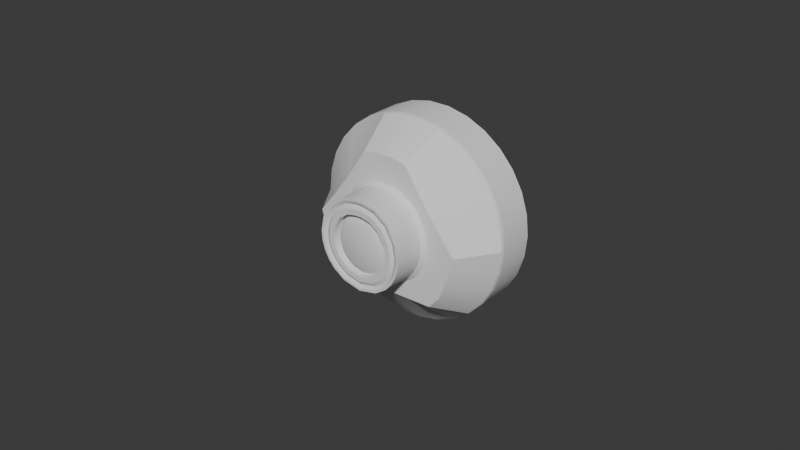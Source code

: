 # Source: vp6242_tool_camera.blend  (saved by Blender 4.0.36; exported with 4.5.12 LTS)
import bpy
from mathutils import Matrix  # noqa: F401  (used for matrix-valued properties, if any)

bpy.ops.wm.read_factory_settings(use_empty=True)
scene = bpy.context.scene
scene.name = 'Scene'

# ---- collections
col_collection = bpy.data.collections.new('Collection'); scene.collection.children.link(col_collection)

# ---- world
world_world = bpy.data.worlds.new('World'); scene.world = world_world
world_world.use_nodes = True; world_world.node_tree.nodes.clear()
_N = world_world.node_tree.nodes; _L = world_world.node_tree.links
n0 = _N.new('ShaderNodeOutputWorld'); n0.name = 'World Output'; n0.location = (300, 300)
n1 = _N.new('ShaderNodeBackground'); n1.name = 'Background'; n1.location = (10, 300)
n1.inputs[0].default_value = (0.05088, 0.05088, 0.05088, 1.0)
_L.new(n1.outputs[0], n0.inputs[0])
n0.is_active_output = True
world_world.color = (0.05088, 0.05088, 0.05088)
world_world.use_sun_shadow = False
world_world.sun_shadow_jitter_overblur = 0.0

# ---- meshes
me_vp6242_tool_camera = bpy.data.meshes.new('VP6242 Tool Camera')
me_vp6242_tool_camera.from_pydata([(1.326e-09, 7.248e-08, -1.803e-08), (-0.02969, 4.296e-07, 0.01322), (-0.02994, -0.0002692, 0.01333), (0.01004, 4.33e-07, 0.03091), (0.01013, -0.0002692, 0.03117), (0.01625, 4.329e-07, 0.02815), (0.01638, -0.0002692, 0.02838), (0.02175, -5.706e-07, -0.02415), (0.02193, -0.0002702, -0.02435), (0.01625, -5.717e-07, -0.02815), (0.01639, -0.0002702, -0.02838), (0.01004, -5.718e-07, -0.03091), (0.01013, -0.0002702, -0.03117), (-0.02651, -0.0002692, -0.01926), (-0.02629, 4.276e-07, -0.0191), (-0.03179, 4.28e-07, -0.006758), (-0.03205, -0.0002692, -0.006814), (-0.03179, 4.294e-07, 0.006757), (-0.03205, -0.0002692, 0.006814), (0.03277, -0.0002702, 2.169e-07), (0.0325, -5.689e-07, 2.15e-07), (0.02969, -5.693e-07, -0.01322), (0.02994, -0.0002702, -0.01333), (0.02651, -0.0002692, 0.01926), (0.02629, 4.326e-07, 0.0191), (0.02969, 4.324e-07, 0.01322), (0.02994, -0.0002692, 0.01333), (0.03179, 4.322e-07, 0.006757), (0.03205, -0.0002692, 0.006814), (-0.01004, 4.32e-07, 0.03091), (-0.01013, -0.0002692, 0.03117), (-0.02193, -0.0002692, 0.02435), (-0.02175, 4.309e-07, 0.02415), (-0.01625, 4.32e-07, 0.02815), (-0.01639, -0.0002692, 0.02838), (-0.003398, 4.321e-07, 0.03232), (-0.003426, -0.0002692, 0.03259), (0.003426, -0.0002692, 0.03259), (0.003397, 4.33e-07, 0.03232), (0.02175, 4.328e-07, 0.02415), (0.02193, -0.0002692, 0.02435), (-0.02629, 4.307e-07, 0.0191), (-0.02651, -0.0002692, 0.01926), (0.03205, -0.0002702, -0.006813), (0.03179, -5.691e-07, -0.006757), (0.02651, -0.0002702, -0.01926), (0.02629, -5.704e-07, -0.0191), (0.003426, -0.0002702, -0.03259), (0.003397, -5.718e-07, -0.03232), (-0.003397, -5.728e-07, -0.03232), (-0.003425, -0.0002702, -0.03259), (-0.01013, -0.0002702, -0.03117), (-0.01004, -5.727e-07, -0.03091), (-0.01625, 4.273e-07, -0.02815), (-0.01639, -0.0002692, -0.02838), (-0.02175, 4.274e-07, -0.02415), (-0.02193, -0.0002692, -0.02435), (-0.02994, -0.0002692, -0.01333), (-0.02969, 4.278e-07, -0.01322), (-0.0325, 4.292e-07, -7.964e-07), (-0.03277, -0.0002692, -8.029e-07), (-0.01397, -0.02493, 0.01385), (-0.002576, -0.02493, 0.0245), (0.002575, -0.02493, 0.0245), (0.01397, -0.02493, 0.01385), (-0.007614, -0.02493, 0.02343), (0.02464, -0.02493, 3.413e-07), (0.007613, -0.02493, 0.02343), (-0.02464, -0.02493, -4.254e-07), (-0.02325, -0.02493, -0.005123), (-0.01649, -0.02493, -0.01831), (-0.01993, -0.02493, -0.01448), (1.58e-07, -0.02493, -0.01862), (-0.02166, -0.02493, -0.01002), (0.02166, -0.02493, -0.01002), (0.01993, -0.02493, -0.01448), (0.02325, -0.02493, -0.005122), (0.01649, -0.02493, -0.01831), (-0.02994, -0.01202, 0.01333), (-0.02972, -0.01286, 0.01323), (0.01013, -0.01202, 0.03117), (0.01005, -0.01286, 0.03094), (0.01638, -0.01202, 0.02838), (0.01627, -0.01286, 0.02817), (0.02193, -0.01203, -0.02435), (0.02177, -0.01286, -0.02418), (0.01639, -0.01203, -0.02838), (0.01627, -0.01286, -0.02817), (0.01013, -0.01203, -0.03117), (0.01005, -0.01286, -0.03094), (-0.02632, -0.01286, -0.01912), (-0.02651, -0.01202, -0.01926), (-0.03205, -0.01202, -0.006814), (-0.03182, -0.01286, -0.006764), (-0.03205, -0.01202, 0.006814), (-0.03182, -0.01286, 0.006764), (0.03253, -0.01286, 2.211e-07), (0.03277, -0.01203, 2.173e-07), (0.02994, -0.01203, -0.01333), (0.02972, -0.01286, -0.01323), (0.02632, -0.01286, 0.01912), (0.02651, -0.01202, 0.01926), (0.02994, -0.01202, 0.01333), (0.02972, -0.01286, 0.01323), (0.03205, -0.01202, 0.006814), (0.03182, -0.01286, 0.006764), (-0.01013, -0.01202, 0.03117), (-0.01005, -0.01286, 0.03094), (-0.02177, -0.01286, 0.02418), (-0.02193, -0.01202, 0.02435), (-0.01639, -0.01202, 0.02838), (-0.01627, -0.01286, 0.02817), (-0.003426, -0.01202, 0.03259), (-0.003401, -0.01286, 0.03235), (0.003401, -0.01286, 0.03235), (0.003426, -0.01202, 0.03259), (0.02193, -0.01202, 0.02435), (0.02177, -0.01286, 0.02418), (-0.02651, -0.01202, 0.01926), (-0.02632, -0.01286, 0.01912), (0.03182, -0.01286, -0.006763), (0.03205, -0.01203, -0.006813), (0.02632, -0.01286, -0.01912), (0.02651, -0.01203, -0.01926), (0.003401, -0.01286, -0.03235), (0.003426, -0.01203, -0.03259), (-0.003425, -0.01203, -0.03259), (-0.0034, -0.01286, -0.03235), (-0.01005, -0.01286, -0.03094), (-0.01013, -0.01203, -0.03117), (-0.01639, -0.01202, -0.02838), (-0.01627, -0.01286, -0.02817), (-0.02193, -0.01202, -0.02435), (-0.02177, -0.01286, -0.02418), (-0.02972, -0.01286, -0.01323), (-0.02994, -0.01202, -0.01333), (-0.03277, -0.01202, -8.025e-07), (-0.03253, -0.01286, -7.913e-07), (-0.01934, -0.02493, 0.006708), (0.01934, -0.02493, 0.006708), (0.008243, -0.02493, -0.01846), (-0.008243, -0.02493, -0.01846), (-0.001604, -0.03614, 0.01463), (0.001604, -0.03614, 0.01463), (-0.005961, -0.03614, 0.0137), (0.005961, -0.03614, 0.0137), (-0.01433, -0.03614, 0.0007204), (-0.01408, -0.03614, -0.002366), (-0.009796, -0.03614, -0.01015), (-0.01179, -0.03614, -0.007838), (-0.01317, -0.03614, -0.005352), (0.01317, -0.03615, -0.005352), (0.01179, -0.03615, -0.007838), (0.01433, -0.03615, 0.0007208), (0.01408, -0.03615, -0.002366), (0.009796, -0.03615, -0.01015), (-0.01339, -0.03614, 0.005442), (-0.01039, -0.03614, 0.01066), (0.01339, -0.03614, 0.005442), (0.01039, -0.03614, 0.01066), (-0.006031, -0.03614, -0.01269), (5.929e-08, -0.03615, -0.01402), (0.006031, -0.03615, -0.01269), (-0.001186, -0.03614, 0.0108), (0.001185, -0.03614, 0.0108), (-0.004405, -0.03614, 0.01012), (0.004405, -0.03614, 0.01012), (-0.01059, -0.03614, 0.0005262), (-0.01041, -0.03614, -0.001755), (-0.007239, -0.03614, -0.007505), (-0.008712, -0.03614, -0.005798), (-0.00973, -0.03614, -0.003961), (0.00973, -0.03615, -0.003961), (0.008712, -0.03615, -0.005798), (0.01059, -0.03615, 0.0005265), (0.01041, -0.03615, -0.001754), (0.007238, -0.03615, -0.007505), (-0.009896, -0.03614, 0.004015), (-0.007679, -0.03614, 0.007871), (0.009896, -0.03614, 0.004015), (0.007679, -0.03614, 0.007871), (-0.004457, -0.03614, -0.009381), (5.664e-09, -0.03615, -0.01036), (0.004457, -0.03615, -0.009381), (-0.001395, -0.03547, 0.01271), (0.01225, -0.03547, -0.00206), (0.001395, -0.03547, 0.01271), (-0.01246, -0.03547, 0.0006233), (3.248e-08, -0.03547, -0.01219), (-0.01164, -0.03547, 0.004729), (0.005244, -0.03547, -0.01103), (0.008517, -0.03547, -0.008827), (-0.005183, -0.03547, 0.01191), (-0.009036, -0.03547, 0.009265), (-0.01025, -0.03547, -0.006818), (-0.008517, -0.03547, -0.008827), (-0.005244, -0.03547, -0.01103), (0.01246, -0.03547, 0.0006236), (0.01164, -0.03547, 0.004729), (0.01025, -0.03547, -0.006818), (0.01145, -0.03547, -0.004657), (0.009035, -0.03547, 0.009265), (0.005183, -0.03547, 0.01191), (-0.01225, -0.03547, -0.002061), (-0.01145, -0.03547, -0.004657), (-0.00127, -0.03614, 0.01158), (-0.00152, -0.03614, 0.01385), (0.001519, -0.03614, 0.01385), (0.00127, -0.03614, 0.01158), (-0.01134, -0.03614, 0.0005648), (-0.01359, -0.03614, 0.0006817), (-0.01269, -0.03614, 0.005157), (-0.0106, -0.03614, 0.004301), (0.01134, -0.03615, 0.0005652), (0.01359, -0.03615, 0.0006821), (0.01336, -0.03615, -0.002245), (0.01114, -0.03615, -0.001876), (-0.00472, -0.03614, 0.01084), (-0.005647, -0.03614, 0.01298), (0.008225, -0.03614, 0.008432), (0.009845, -0.03614, 0.0101), (0.01269, -0.03614, 0.005156), (0.0106, -0.03614, 0.004301), (0.01249, -0.03615, -0.005078), (0.01041, -0.03615, -0.004235), (0.005646, -0.03614, 0.01298), (0.004719, -0.03614, 0.01084), (1.607e-08, -0.03615, -0.01107), (4.889e-08, -0.03615, -0.01331), (-0.005726, -0.03614, -0.01204), (-0.004763, -0.03614, -0.01002), (0.009315, -0.03615, -0.006198), (0.01119, -0.03615, -0.007438), (0.009297, -0.03615, -0.009633), (0.007737, -0.03615, -0.008021), (-0.01114, -0.03614, -0.001876), (-0.01336, -0.03614, -0.002245), (0.004763, -0.03615, -0.01002), (0.005725, -0.03615, -0.01204), (-0.009846, -0.03614, 0.0101), (-0.008225, -0.03614, 0.008432), (-0.007737, -0.03614, -0.008021), (-0.009297, -0.03614, -0.009633), (-0.01119, -0.03614, -0.007438), (-0.009315, -0.03614, -0.006198), (-0.01249, -0.03614, -0.005078), (-0.01041, -0.03614, -0.004235), (-0.00107, -0.03614, 0.009744), (0.001069, -0.03614, 0.009744), (-0.003975, -0.03614, 0.009127), (0.003974, -0.03614, 0.009127), (-0.009555, -0.03614, 0.0004724), (-0.00939, -0.03614, -0.001586), (-0.006531, -0.03614, -0.006774), (-0.00786, -0.03614, -0.005234), (-0.008779, -0.03614, -0.003576), (0.008779, -0.03615, -0.003576), (0.00786, -0.03615, -0.005234), (0.009555, -0.03615, 0.0004727), (0.00939, -0.03615, -0.001585), (0.006531, -0.03615, -0.006774), (-0.008929, -0.03614, 0.00362), (-0.006928, -0.03614, 0.007099), (0.008928, -0.03614, 0.00362), (0.006928, -0.03614, 0.007099), (-0.004021, -0.03614, -0.008466), (-9.156e-09, -0.03615, -0.009353), (0.004021, -0.03615, -0.008466), (-0.00107, -0.03353, 0.009744), (0.001069, -0.03353, 0.009744), (-0.003975, -0.03353, 0.009127), (0.003974, -0.03353, 0.009127), (-0.009555, -0.03353, 0.0004724), (-0.00939, -0.03353, -0.001586), (-0.006531, -0.03353, -0.006774), (-0.00786, -0.03353, -0.005234), (-0.008779, -0.03353, -0.003576), (0.008779, -0.03353, -0.003576), (0.00786, -0.03353, -0.005234), (0.009555, -0.03353, 0.0004727), (0.00939, -0.03353, -0.001585), (0.006531, -0.03353, -0.006774), (-0.008929, -0.03353, 0.00362), (-0.006928, -0.03353, 0.007099), (0.008929, -0.03353, 0.00362), (0.006928, -0.03353, 0.007099), (-0.004021, -0.03353, -0.008466), (2.559e-08, -0.03353, -0.009353), (0.004021, -0.03353, -0.008466), (-0.0009557, -0.03459, 0.008703), (0.0009554, -0.03459, 0.008703), (-0.003551, -0.03459, 0.008152), (0.00355, -0.03459, 0.008152), (-0.008537, -0.03459, 0.0004195), (-0.008389, -0.03459, -0.001419), (-0.005835, -0.03459, -0.006054), (-0.007022, -0.03459, -0.004678), (-0.007843, -0.03459, -0.003198), (0.007843, -0.0346, -0.003198), (0.007022, -0.0346, -0.004678), (0.008537, -0.0346, 0.0004198), (0.008389, -0.0346, -0.001419), (0.005835, -0.0346, -0.006054), (-0.007977, -0.03459, 0.003232), (-0.00619, -0.03459, 0.00634), (0.007977, -0.03459, 0.003232), (0.00619, -0.03459, 0.00634), (-0.003593, -0.03459, -0.007566), (1.1e-08, -0.0346, -0.008358), (0.003592, -0.0346, -0.007566), (-0.0007414, -0.0355, 0.006746), (0.0007411, -0.0355, 0.006746), (-0.002755, -0.0355, 0.006318), (0.002754, -0.0355, 0.006319), (-0.006623, -0.0355, 0.0003201), (-0.006508, -0.0355, -0.001106), (-0.004526, -0.0355, -0.004702), (-0.005448, -0.0355, -0.003635), (-0.006084, -0.0355, -0.002486), (0.006084, -0.0355, -0.002486), (0.005447, -0.0355, -0.003634), (0.006622, -0.0355, 0.0003203), (0.006507, -0.0355, -0.001106), (0.004526, -0.0355, -0.004702), (-0.006188, -0.0355, 0.002502), (-0.004802, -0.0355, 0.004913), (0.006188, -0.0355, 0.002502), (0.004802, -0.0355, 0.004913), (-0.002787, -0.0355, -0.005875), (-1.638e-08, -0.0355, -0.006489), (0.002787, -0.0355, -0.005875), (-1.113e-07, -0.0355, -2.368e-05), (-0.001732, -0.02493, 0.01592), (-0.001604, -0.02619, 0.01463), (0.001604, -0.02619, 0.01463), (0.001731, -0.02493, 0.01592), (-0.006178, -0.02493, 0.01498), (-0.005961, -0.02619, 0.0137), (0.005961, -0.02619, 0.0137), (0.006178, -0.02493, 0.01498), (-0.01433, -0.02619, 0.0007202), (-0.0156, -0.02493, 0.0006317), (-0.01531, -0.02493, -0.002736), (-0.01408, -0.02619, -0.002366), (-0.01063, -0.02493, -0.01117), (-0.009796, -0.02619, -0.01015), (-0.01179, -0.02619, -0.007838), (-0.0128, -0.02493, -0.008665), (-0.01317, -0.02619, -0.005353), (-0.01431, -0.02493, -0.005978), (0.01431, -0.02493, -0.005978), (0.01317, -0.0262, -0.005352), (0.01179, -0.0262, -0.007838), (0.0128, -0.02493, -0.008665), (0.0156, -0.02493, 0.0006322), (0.01433, -0.0262, 0.0007207), (0.01408, -0.0262, -0.002366), (0.01531, -0.02493, -0.002736), (0.009796, -0.0262, -0.01015), (0.01063, -0.02493, -0.01117), (-0.0146, -0.02493, 0.005699), (-0.01339, -0.02619, 0.005442), (-0.01039, -0.02619, 0.01066), (-0.01129, -0.02493, 0.01146), (0.0146, -0.02493, 0.005699), (0.01339, -0.0262, 0.005442), (0.01039, -0.02619, 0.01066), (0.01129, -0.02493, 0.01147), (-0.006031, -0.0262, -0.01269), (-0.006511, -0.02493, -0.01394), (1.914e-07, -0.02493, -0.01537), (1.887e-07, -0.0262, -0.01402), (0.006511, -0.02493, -0.01394), (0.006032, -0.0262, -0.01269)], [], [(19, 28, 104, 97), (100, 117, 64), (81, 114, 63, 67), (90, 133, 70, 71), (111, 108, 61), (96, 105, 139, 66), (117, 83, 64), (107, 111, 61, 65), (27, 20, 0), (120, 96, 66, 76), (141, 131, 128, 72), (41, 32, 0), (31, 42, 118, 109), (103, 100, 64), (39, 24, 0), (128, 127, 72), (124, 89, 72), (23, 40, 116, 101), (13, 56, 132, 91), (83, 81, 67, 64), (108, 119, 61), (134, 90, 71, 73), (85, 122, 75, 77), (55, 14, 0), (99, 120, 76, 74), (59, 17, 0), (7, 9, 0), (127, 124, 72), (48, 49, 0), (38, 3, 0), (32, 33, 0), (44, 21, 0), (113, 107, 65, 62), (35, 38, 0), (46, 7, 0), (59, 0, 15), (24, 25, 0), (52, 53, 0), (58, 0, 14), (1, 41, 0), (52, 0, 49), (29, 35, 0), (11, 48, 0), (5, 39, 0), (93, 134, 73, 69), (20, 44, 0), (21, 46, 0), (17, 1, 0), (9, 11, 0), (33, 29, 0), (15, 0, 58), (3, 5, 0), (55, 0, 53), (25, 27, 0), (54, 130, 132, 56), (42, 31, 32, 41), (36, 37, 38, 35), (40, 23, 24, 39), (2, 42, 41, 1), (30, 36, 35, 29), (6, 40, 39, 5), (28, 19, 20, 27), (18, 2, 1, 17), (34, 30, 29, 33), (4, 6, 5, 3), (26, 28, 27, 25), (60, 18, 17, 59), (31, 34, 33, 32), (37, 4, 3, 38), (23, 26, 25, 24), (59, 15, 16, 60), (56, 13, 14, 55), (52, 49, 50, 51), (12, 47, 48, 11), (58, 14, 13, 57), (22, 45, 46, 21), (10, 12, 11, 9), (15, 58, 57, 16), (55, 53, 54, 56), (19, 43, 44, 20), (8, 10, 9, 7), (47, 50, 49, 48), (43, 22, 21, 44), (45, 8, 7, 46), (51, 54, 53, 52), (139, 105, 103, 64), (28, 26, 102, 104), (122, 99, 74, 75), (18, 60, 136, 94), (10, 8, 84, 86), (114, 113, 62, 63), (50, 47, 125, 126), (4, 37, 115, 80), (34, 31, 109, 110), (22, 43, 121, 98), (333, 337, 144, 142), (37, 36, 112, 115), (8, 45, 123, 84), (16, 92, 136, 60), (26, 23, 101, 102), (54, 51, 129, 130), (13, 91, 135, 57), (42, 2, 78, 118), (50, 126, 129, 51), (36, 30, 106, 112), (47, 12, 88, 125), (40, 6, 82, 116), (137, 93, 69, 68), (43, 19, 97, 121), (45, 22, 98, 123), (2, 18, 94, 78), (12, 10, 86, 88), (30, 34, 110, 106), (57, 135, 92, 16), (6, 4, 80, 82), (119, 108, 109, 118), (113, 114, 115, 112), (117, 100, 101, 116), (79, 119, 118, 78), (107, 113, 112, 106), (83, 117, 116, 82), (105, 96, 97, 104), (95, 79, 78, 94), (111, 107, 106, 110), (81, 83, 82, 80), (103, 105, 104, 102), (137, 95, 94, 136), (108, 111, 110, 109), (114, 81, 80, 115), (100, 103, 102, 101), (136, 92, 93, 137), (133, 90, 91, 132), (129, 126, 127, 128), (89, 124, 125, 88), (135, 91, 90, 134), (99, 122, 123, 98), (87, 89, 88, 86), (92, 135, 134, 93), (132, 130, 131, 133), (96, 120, 121, 97), (85, 87, 86, 84), (124, 127, 126, 125), (120, 99, 98, 121), (122, 85, 84, 123), (128, 131, 130, 129), (119, 79, 61), (95, 138, 61, 79), (138, 95, 137, 68), (131, 141, 70, 133), (87, 85, 77, 140), (140, 72, 89, 87), (373, 358, 155, 162), (351, 356, 154, 151), (338, 334, 143, 145), (366, 338, 145, 159), (346, 345, 148, 149), (68, 69, 342, 341), (355, 365, 158, 153), (337, 362, 157, 144), (368, 371, 161, 160), (358, 352, 152, 155), (362, 361, 156, 157), (76, 66, 354, 357), (356, 355, 153, 154), (361, 340, 146, 156), (348, 346, 149, 150), (365, 366, 159, 158), (340, 343, 147, 146), (345, 368, 160, 148), (371, 373, 162, 161), (352, 351, 151, 152), (142, 144, 218, 206), (62, 65, 336, 332), (139, 64, 367, 364), (74, 76, 357, 350), (67, 63, 335, 339), (141, 72, 370, 369), (77, 75, 353, 359), (138, 68, 341, 360), (72, 140, 372, 370), (61, 138, 360, 363), (71, 70, 344, 347), (140, 77, 359, 372), (65, 61, 363, 336), (73, 71, 347, 349), (70, 141, 369, 344), (66, 139, 364, 354), (75, 74, 350, 353), (64, 67, 339, 367), (69, 73, 349, 342), (63, 62, 332, 335), (343, 348, 150, 147), (163, 165, 249, 247), (146, 147, 236, 210), (153, 158, 221, 214), (143, 142, 206, 207), (159, 145, 225, 220), (217, 240, 178, 165), (209, 235, 168, 167), (161, 162, 238, 228), (155, 152, 232, 233), (156, 146, 210, 211), (160, 161, 228, 229), (213, 222, 179, 174), (149, 148, 242, 243), (235, 246, 171, 168), (144, 157, 239, 218), (205, 208, 186, 184), (234, 231, 173, 176), (154, 153, 214, 215), (227, 237, 183, 182), (158, 159, 220, 221), (147, 150, 245, 236), (244, 241, 169, 170), (152, 151, 223, 232), (231, 224, 172, 173), (151, 154, 215, 223), (241, 230, 181, 169), (246, 244, 170, 171), (219, 226, 166, 180), (237, 234, 176, 183), (150, 149, 243, 245), (240, 212, 177, 178), (148, 160, 229, 242), (157, 156, 211, 239), (162, 155, 233, 238), (230, 227, 182, 181), (226, 208, 164, 166), (224, 216, 175, 172), (222, 219, 180, 179), (145, 143, 207, 225), (216, 213, 174, 175), (212, 209, 167, 177), (208, 205, 163, 164), (204, 203, 236, 245), (202, 201, 220, 225), (200, 199, 232, 223), (198, 197, 214, 221), (196, 195, 242, 229), (194, 204, 245, 243), (193, 192, 218, 239), (191, 190, 238, 233), (195, 194, 243, 242), (189, 193, 239, 211), (190, 188, 228, 238), (203, 187, 210, 236), (199, 191, 233, 232), (188, 196, 229, 228), (186, 202, 225, 207), (185, 200, 223, 215), (201, 198, 221, 220), (192, 184, 206, 218), (197, 185, 215, 214), (187, 189, 211, 210), (184, 186, 207, 206), (205, 217, 165, 163), (209, 212, 189, 187), (213, 216, 185, 197), (217, 205, 184, 192), (219, 222, 198, 201), (216, 224, 200, 185), (208, 226, 202, 186), (227, 230, 196, 188), (231, 234, 191, 199), (235, 209, 187, 203), (237, 227, 188, 190), (212, 240, 193, 189), (241, 244, 194, 195), (234, 237, 190, 191), (240, 217, 192, 193), (244, 246, 204, 194), (230, 241, 195, 196), (222, 213, 197, 198), (224, 231, 199, 200), (226, 219, 201, 202), (246, 235, 203, 204), (266, 267, 288, 287), (179, 180, 264, 263), (172, 175, 259, 256), (166, 164, 248, 250), (181, 182, 266, 265), (176, 173, 257, 260), (167, 168, 252, 251), (182, 183, 267, 266), (178, 177, 261, 262), (170, 169, 253, 254), (183, 176, 260, 267), (165, 178, 262, 249), (171, 170, 254, 255), (169, 181, 265, 253), (174, 179, 263, 258), (173, 172, 256, 257), (180, 166, 250, 264), (168, 171, 255, 252), (164, 163, 247, 248), (177, 167, 251, 261), (175, 174, 258, 259), (279, 284, 305, 300), (262, 261, 282, 283), (254, 253, 274, 275), (267, 260, 281, 288), (249, 262, 283, 270), (255, 254, 275, 276), (253, 265, 286, 274), (258, 263, 284, 279), (257, 256, 277, 278), (264, 250, 271, 285), (252, 255, 276, 273), (248, 247, 268, 269), (261, 251, 272, 282), (259, 258, 279, 280), (247, 249, 270, 268), (263, 264, 285, 284), (256, 259, 280, 277), (250, 248, 269, 271), (265, 266, 287, 286), (260, 257, 278, 281), (251, 252, 273, 272), (301, 300, 321, 322), (278, 277, 298, 299), (285, 271, 292, 306), (273, 276, 297, 294), (269, 268, 289, 290), (282, 272, 293, 303), (280, 279, 300, 301), (268, 270, 291, 289), (284, 285, 306, 305), (277, 280, 301, 298), (271, 269, 290, 292), (286, 287, 308, 307), (281, 278, 299, 302), (272, 273, 294, 293), (287, 288, 309, 308), (283, 282, 303, 304), (275, 274, 295, 296), (288, 281, 302, 309), (270, 283, 304, 291), (276, 275, 296, 297), (274, 286, 307, 295), (314, 315, 331), (289, 291, 312, 310), (305, 306, 327, 326), (298, 301, 322, 319), (292, 290, 311, 313), (307, 308, 329, 328), (302, 299, 320, 323), (293, 294, 315, 314), (308, 309, 330, 329), (304, 303, 324, 325), (296, 295, 316, 317), (309, 302, 323, 330), (291, 304, 325, 312), (297, 296, 317, 318), (295, 307, 328, 316), (300, 305, 326, 321), (299, 298, 319, 320), (306, 292, 313, 327), (294, 297, 318, 315), (290, 289, 310, 311), (303, 293, 314, 324), (329, 330, 331), (325, 324, 331), (317, 316, 331), (330, 323, 331), (312, 325, 331), (318, 317, 331), (316, 328, 331), (321, 326, 331), (320, 319, 331), (327, 313, 331), (315, 318, 331), (311, 310, 331), (324, 314, 331), (322, 321, 331), (310, 312, 331), (326, 327, 331), (319, 322, 331), (313, 311, 331), (328, 329, 331), (323, 320, 331), (333, 334, 335, 332), (337, 333, 332, 336), (334, 338, 339, 335), (341, 342, 343, 340), (345, 346, 347, 344), (349, 347, 346, 348), (351, 352, 353, 350), (342, 349, 348, 343), (355, 356, 357, 354), (356, 351, 350, 357), (352, 358, 359, 353), (361, 362, 363, 360), (362, 337, 336, 363), (365, 355, 354, 364), (338, 366, 367, 339), (340, 361, 360, 341), (366, 365, 364, 367), (369, 370, 371, 368), (373, 371, 370, 372), (358, 373, 372, 359), (344, 369, 368, 345), (334, 333, 142, 143)])
me_vp6242_tool_camera.polygons.foreach_set('use_smooth', [True] * 402)
_k = set([(1, 17), (1, 41), (2, 18), (2, 42), (3, 5), (3, 38), (4, 6), (4, 37), (5, 39), (6, 40), (7, 9), (7, 46), (8, 10), (8, 45), (9, 11), (10, 12), (11, 48), (12, 47), (13, 56), (13, 57), (14, 55), (14, 58), (15, 58), (15, 59), (16, 57), (16, 60), (17, 59), (18, 60), (19, 28), (19, 43), (20, 27), (20, 44), (21, 44), (21, 46), (22, 43), (22, 45), (23, 26), (23, 40), (24, 25), (24, 39), (25, 27), (26, 28), (29, 33), (29, 35), (30, 34), (30, 36), (31, 34), (31, 42), (32, 33), (32, 41), (35, 38), (36, 37), (47, 50), (48, 49), (49, 52), (50, 51), (51, 54), (52, 53), (53, 55), (54, 56), (61, 65), (61, 138), (62, 63), (62, 65), (63, 67), (64, 67), (64, 139), (65, 107), (66, 76), (66, 96), (66, 139), (67, 81), (68, 69), (68, 137), (68, 138), (69, 73), (70, 71), (70, 133), (70, 141), (71, 73), (72, 140), (72, 141), (74, 75), (74, 76), (75, 77), (77, 85), (77, 140), (78, 94), (78, 118), (79, 95), (79, 119), (80, 82), (80, 115), (81, 83), (81, 114), (82, 116), (83, 117), (84, 86), (84, 123), (85, 87), (85, 122), (86, 88), (87, 89), (88, 125), (89, 124), (90, 133), (90, 134), (91, 132), (91, 135), (92, 135), (92, 136), (93, 134), (93, 137), (94, 136), (95, 137), (96, 105), (96, 120), (97, 104), (97, 121), (98, 121), (98, 123), (99, 120), (99, 122), (100, 103), (100, 117), (101, 102), (101, 116), (102, 104), (103, 105), (106, 110), (106, 112), (107, 111), (107, 113), (108, 111), (108, 119), (109, 110), (109, 118), (112, 115), (113, 114), (124, 127), (125, 126), (126, 129), (127, 128), (128, 131), (129, 130), (130, 132), (131, 133), (142, 143), (142, 144), (143, 145), (144, 157), (145, 159), (146, 147), (146, 156), (147, 150), (148, 149), (148, 160), (149, 150), (151, 152), (151, 154), (152, 155), (153, 154), (153, 158), (155, 162), (156, 157), (158, 159), (160, 161), (161, 162), (184, 186), (184, 192), (185, 197), (185, 200), (186, 202), (187, 189), (187, 203), (188, 190), (188, 196), (189, 193), (190, 191), (191, 199), (192, 193), (194, 195), (194, 204), (195, 196), (197, 198), (198, 201), (199, 200), (201, 202), (203, 204), (205, 208), (205, 217), (206, 207), (206, 218), (207, 225), (208, 226), (209, 212), (209, 235), (210, 211), (210, 236), (211, 239), (212, 240), (213, 216), (213, 222), (214, 215), (214, 221), (215, 223), (216, 224), (217, 240), (218, 239), (219, 222), (219, 226), (220, 221), (220, 225), (223, 232), (224, 231), (227, 230), (227, 237), (228, 229), (228, 238), (229, 242), (230, 241), (231, 234), (232, 233), (233, 238), (234, 237), (235, 246), (236, 245), (241, 244), (242, 243), (243, 245), (244, 246), (247, 248), (247, 249), (248, 250), (249, 262), (250, 264), (251, 252), (251, 261), (252, 255), (253, 254), (253, 265), (254, 255), (256, 257), (256, 259), (257, 260), (258, 259), (258, 263), (260, 267), (261, 262), (263, 264), (265, 266), (266, 267), (268, 269), (268, 270), (269, 271), (270, 283), (271, 285), (272, 273), (272, 282), (273, 276), (274, 275), (274, 286), (275, 276), (277, 278), (277, 280), (278, 281), (279, 280), (279, 284), (281, 288), (282, 283), (284, 285), (286, 287), (287, 288), (332, 335), (332, 336), (333, 334), (333, 337), (334, 338), (335, 339), (336, 363), (337, 362), (338, 366), (339, 367), (340, 343), (340, 361), (341, 342), (341, 360), (342, 349), (343, 348), (344, 347), (344, 369), (345, 346), (345, 368), (346, 348), (347, 349), (350, 353), (350, 357), (351, 352), (351, 356), (352, 358), (353, 359), (354, 357), (354, 364), (355, 356), (355, 365), (358, 373), (359, 372), (360, 363), (361, 362), (364, 367), (365, 366), (368, 371), (369, 370), (370, 372), (371, 373)])
me_vp6242_tool_camera.attributes.new('sharp_edge', 'BOOLEAN', 'EDGE').data.foreach_set('value', [ (min(e.vertices), max(e.vertices)) in _k for e in me_vp6242_tool_camera.edges])
me_vp6242_tool_camera.update()
me_vp6242_tool_camera.normals_split_custom_set([tuple(v) for v in zip(*[iter([1.0, 0.0, 4.927e-06, 0.9781, 0.0, 0.2079, 0.9781, 0.0, 0.2079, 1.0, 0.0, -4.932e-06, 0.5519, -0.7359, 0.3923, 0.4553, -0.73, 0.5097, 0.5587, -0.6955, 0.4518, 0.1743, -0.5453, 0.8199, 0.08751, -0.5474, 0.8323, 0.08751, -0.5474, 0.8323, 0.1743, -0.5453, 0.8199, -0.6863, -0.5576, -0.4671, -0.6229, -0.5453, -0.5609, -0.6229, -0.5453, -0.5609, -0.6877, -0.5578, -0.4647, -0.4925, -0.6659, 0.5603, -0.4553, -0.73, 0.5097, -0.5587, -0.6955, 0.4518, 0.7229, -0.611, 0.3227, 0.6763, -0.6584, 0.3303, 0.6554, -0.6778, 0.3331, 0.7229, -0.611, 0.3227, 0.4553, -0.73, 0.5097, 0.4925, -0.6659, 0.5603, 0.5587, -0.6955, 0.4518, -0.5517, -0.6163, 0.5619, -0.4925, -0.6659, 0.5603, -0.5587, -0.6955, 0.4518, -0.5517, -0.6163, 0.5619, 4.578e-06, 1.0, -7.477e-05, 1.973e-05, 1.0, -7.409e-05, 9.948e-06, 1.0, -1.383e-05, 0.7944, -0.5745, -0.1971, 0.8129, -0.5644, -0.1438, 0.8129, -0.5644, -0.1438, 0.7935, -0.5749, -0.1995, -0.1698, -0.6859, -0.7077, -0.187, -0.6656, -0.7225, -0.1363, -0.7378, -0.6612, -1.362e-05, -0.7401, -0.6725, 8.861e-06, 1.0, -6.557e-06, 7.31e-06, 1.0, -8.257e-06, 9.948e-06, 1.0, -1.383e-05, -0.6691, 4.543e-08, 0.7432, -0.809, 0.0, 0.5878, -0.809, 0.0, 0.5878, -0.6691, 4.543e-08, 0.7432, 0.6027, -0.7233, 0.3369, 0.5519, -0.7359, 0.3923, 0.5587, -0.6955, 0.4518, -7.402e-06, 1.0, -8.253e-06, -8.95e-06, 1.0, -6.534e-06, 9.948e-06, 1.0, -1.383e-05, -0.1363, -0.7378, -0.6612, -0.07236, -0.758, -0.6482, -1.362e-05, -0.7401, -0.6725, 0.07236, -0.758, -0.6482, 0.1363, -0.7378, -0.6612, -1.362e-05, -0.7401, -0.6725, 0.809, 0.0, 0.5878, 0.6691, 0.0, 0.7432, 0.6691, 0.0, 0.7432, 0.809, 0.0, 0.5878, -0.8091, 0.0, -0.5877, -0.6691, -4.542e-08, -0.7431, -0.6691, -4.542e-08, -0.7431, -0.8091, 0.0, -0.5877, 0.4925, -0.6659, 0.5603, 0.5517, -0.6163, 0.562, 0.5517, -0.6163, 0.562, 0.5587, -0.6955, 0.4518, -0.4553, -0.73, 0.5097, -0.5519, -0.7359, 0.3923, -0.5587, -0.6955, 0.4518, -0.7585, -0.574, -0.3086, -0.6863, -0.5576, -0.4671, -0.6877, -0.5578, -0.4647, -0.7585, -0.574, -0.3087, 0.6228, -0.5453, -0.561, 0.6862, -0.5576, -0.4671, 0.6877, -0.5578, -0.4647, 0.6228, -0.5453, -0.561, 7.324e-06, 1.0, 8.102e-06, 8.855e-06, 1.0, 6.401e-06, 9.948e-06, 1.0, -1.383e-05, 0.7585, -0.574, -0.3086, 0.7944, -0.5745, -0.1971, 0.7935, -0.5749, -0.1995, 0.7585, -0.574, -0.3086, 1.097e-05, 1.0, -1.023e-07, 1.073e-05, 1.0, -2.313e-06, 9.948e-06, 1.0, -1.383e-05, 1.317e-05, 1.0, -1.477e-05, 9.836e-06, 1.0, -1.721e-05, 9.948e-06, 1.0, -1.383e-05, -0.07236, -0.758, -0.6482, 0.07236, -0.758, -0.6482, -1.362e-05, -0.7401, -0.6725, 1.998e-06, 1.0, -1.972e-05, -2.141e-06, 1.0, -1.974e-05, 9.948e-06, 1.0, -1.383e-05, -1.227e-06, 1.0, -1.103e-05, -3.419e-06, 1.0, -1.055e-05, 9.948e-06, 1.0, -1.383e-05, 7.31e-06, 1.0, -8.257e-06, 5.456e-06, 1.0, -9.622e-06, 9.948e-06, 1.0, -1.383e-05, 1.93e-05, 1.0, -4.135e-06, 1.8e-05, 1.0, -8.122e-06, 9.948e-06, 1.0, -1.383e-05, -0.0875, -0.5474, 0.8323, -0.1743, -0.5453, 0.8199, -0.1743, -0.5453, 0.8199, -0.0875, -0.5474, 0.8323, 1.083e-06, 1.0, -1.101e-05, -1.227e-06, 1.0, -1.103e-05, 9.948e-06, 1.0, -1.383e-05, 1.595e-05, 1.0, -1.171e-05, 1.317e-05, 1.0, -1.477e-05, 9.948e-06, 1.0, -1.383e-05, 1.097e-05, 1.0, -1.023e-07, 9.948e-06, 1.0, -1.383e-05, 1.072e-05, 1.0, 2.175e-06, -8.95e-06, 1.0, -6.534e-06, -1.011e-05, 1.0, -4.531e-06, 9.948e-06, 1.0, -1.383e-05, 6.424e-05, 1.0, -4.175e-05, 6.955e-05, 1.0, -2.755e-05, 9.948e-06, 1.0, -1.383e-05, 9.999e-06, 1.0, 4.421e-06, 9.948e-06, 1.0, -1.383e-05, 8.855e-06, 1.0, 6.401e-06, 9.997e-06, 1.0, -4.559e-06, 8.861e-06, 1.0, -6.557e-06, 9.948e-06, 1.0, -1.383e-05, 6.424e-05, 1.0, -4.175e-05, 9.948e-06, 1.0, -1.383e-05, -2.141e-06, 1.0, -1.974e-05, 3.41e-06, 1.0, -1.052e-05, 1.083e-06, 1.0, -1.101e-05, 9.948e-06, 1.0, -1.383e-05, 6.116e-06, 1.0, -1.886e-05, 1.998e-06, 1.0, -1.972e-05, 9.948e-06, 1.0, -1.383e-05, -5.531e-06, 1.0, -9.612e-06, -7.402e-06, 1.0, -8.253e-06, 9.948e-06, 1.0, -1.383e-05, -0.7944, -0.5745, -0.1971, -0.7585, -0.574, -0.3086, -0.7585, -0.574, -0.3087, -0.7935, -0.5749, -0.1995, 1.973e-05, 1.0, -7.409e-05, 1.93e-05, 1.0, -4.135e-06, 9.948e-06, 1.0, -1.383e-05, 1.8e-05, 1.0, -8.122e-06, 1.595e-05, 1.0, -1.171e-05, 9.948e-06, 1.0, -1.383e-05, 1.073e-05, 1.0, -2.313e-06, 9.997e-06, 1.0, -4.559e-06, 9.948e-06, 1.0, -1.383e-05, 9.836e-06, 1.0, -1.721e-05, 6.116e-06, 1.0, -1.886e-05, 9.948e-06, 1.0, -1.383e-05, 5.456e-06, 1.0, -9.622e-06, 3.41e-06, 1.0, -1.052e-05, 9.948e-06, 1.0, -1.383e-05, 1.072e-05, 1.0, 2.175e-06, 9.948e-06, 1.0, -1.383e-05, 9.999e-06, 1.0, 4.421e-06, -3.419e-06, 1.0, -1.055e-05, -5.531e-06, 1.0, -9.612e-06, 9.948e-06, 1.0, -1.383e-05, 7.324e-06, 1.0, 8.102e-06, 9.948e-06, 1.0, -1.383e-05, 6.955e-05, 1.0, -2.755e-05, -1.011e-05, 1.0, -4.531e-06, 4.578e-06, 1.0, -7.477e-05, 9.948e-06, 1.0, -1.383e-05, -0.5, -6.813e-08, -0.866, -0.5, -6.813e-08, -0.866, -0.6691, -4.542e-08, -0.7431, -0.6691, -4.542e-08, -0.7431, -0.5705, 0.7091, 0.4145, -0.4718, 0.7091, 0.5241, -0.4718, 0.7091, 0.5241, -0.5705, 0.7091, 0.4145, -0.07373, 0.7091, 0.7013, 0.07374, 0.7091, 0.7013, 0.07374, 0.7091, 0.7013, -0.07373, 0.7091, 0.7013, 0.4718, 0.709, 0.5241, 0.5705, 0.7091, 0.4145, 0.5705, 0.7091, 0.4145, 0.4718, 0.709, 0.5241, -0.6442, 0.709, 0.2868, -0.5705, 0.7091, 0.4145, -0.5705, 0.7091, 0.4145, -0.6442, 0.709, 0.2868, -0.2179, 0.7091, 0.6706, -0.07373, 0.7091, 0.7013, -0.07373, 0.7091, 0.7013, -0.2179, 0.7091, 0.6706, 0.3526, 0.709, 0.6107, 0.4718, 0.709, 0.5241, 0.4718, 0.709, 0.5241, 0.3526, 0.709, 0.6107, 0.6898, 0.709, 0.1466, 0.7052, 0.709, -5.452e-05, 0.7052, 0.709, -5.008e-05, 0.6898, 0.709, 0.1466, -0.6898, 0.709, 0.1466, -0.6442, 0.709, 0.2868, -0.6442, 0.709, 0.2868, -0.6898, 0.709, 0.1466, -0.3526, 0.709, 0.6107, -0.2179, 0.7091, 0.6706, -0.2179, 0.7091, 0.6706, -0.3526, 0.709, 0.6107, 0.2179, 0.709, 0.6707, 0.3526, 0.709, 0.6107, 0.3526, 0.709, 0.6107, 0.2179, 0.709, 0.6706, 0.6442, 0.7091, 0.2868, 0.6898, 0.709, 0.1466, 0.6898, 0.709, 0.1466, 0.6442, 0.7091, 0.2868, -0.7052, 0.709, -5.993e-06, -0.6898, 0.709, 0.1466, -0.6898, 0.709, 0.1466, -0.7052, 0.709, -4.896e-06, -0.4718, 0.7091, 0.5241, -0.3526, 0.709, 0.6107, -0.3526, 0.709, 0.6107, -0.4718, 0.7091, 0.5241, 0.07374, 0.7091, 0.7013, 0.2179, 0.709, 0.6707, 0.2179, 0.709, 0.6706, 0.07374, 0.7091, 0.7013, 0.5705, 0.7091, 0.4145, 0.6442, 0.7091, 0.2868, 0.6442, 0.7091, 0.2868, 0.5705, 0.7091, 0.4145, -0.7052, 0.709, -4.896e-06, -0.6897, 0.709, -0.1466, -0.6898, 0.709, -0.1466, -0.7052, 0.709, -5.993e-06, -0.4718, 0.7091, -0.524, -0.5705, 0.709, -0.4144, -0.5705, 0.709, -0.4144, -0.4718, 0.7091, -0.524, -0.2179, 0.709, -0.6707, -0.07368, 0.709, -0.7013, -0.07368, 0.709, -0.7013, -0.2178, 0.709, -0.6707, 0.2179, 0.709, -0.6707, 0.07368, 0.709, -0.7013, 0.07368, 0.709, -0.7013, 0.2179, 0.709, -0.6707, -0.6442, 0.709, -0.2868, -0.5705, 0.709, -0.4144, -0.5705, 0.709, -0.4144, -0.6442, 0.709, -0.2868, 0.6442, 0.709, -0.2868, 0.5705, 0.709, -0.4145, 0.5705, 0.709, -0.4145, 0.6442, 0.709, -0.2868, 0.3526, 0.709, -0.6107, 0.2179, 0.709, -0.6707, 0.2179, 0.709, -0.6707, 0.3526, 0.709, -0.6107, -0.6897, 0.709, -0.1466, -0.6442, 0.709, -0.2868, -0.6442, 0.709, -0.2868, -0.6898, 0.709, -0.1466, -0.4718, 0.7091, -0.524, -0.3525, 0.709, -0.6107, -0.3525, 0.709, -0.6107, -0.4718, 0.7091, -0.524, 0.7052, 0.709, -5.452e-05, 0.6898, 0.709, -0.1466, 0.6898, 0.709, -0.1466, 0.7052, 0.709, -5.008e-05, 0.4719, 0.709, -0.524, 0.3526, 0.709, -0.6107, 0.3526, 0.709, -0.6107, 0.4719, 0.709, -0.524, 0.07368, 0.709, -0.7013, -0.07368, 0.709, -0.7013, -0.07368, 0.709, -0.7013, 0.07368, 0.709, -0.7013, 0.6898, 0.709, -0.1466, 0.6442, 0.709, -0.2868, 0.6442, 0.709, -0.2868, 0.6898, 0.709, -0.1466, 0.5705, 0.709, -0.4145, 0.4719, 0.709, -0.524, 0.4719, 0.709, -0.524, 0.5705, 0.709, -0.4145, -0.2178, 0.709, -0.6707, -0.3525, 0.709, -0.6107, -0.3525, 0.709, -0.6107, -0.2179, 0.709, -0.6707, 0.6554, -0.6778, 0.3331, 0.6763, -0.6584, 0.3303, 0.6027, -0.7233, 0.3369, 0.5587, -0.6955, 0.4518, 0.9781, 0.0, 0.2079, 0.9136, 0.0, 0.4067, 0.9136, 0.0, 0.4067, 0.9781, 0.0, 0.2079, 0.6862, -0.5576, -0.4671, 0.7585, -0.574, -0.3086, 0.7585, -0.574, -0.3086, 0.6877, -0.5578, -0.4647, -0.9782, 0.0, 0.2079, -1.0, 1.439e-08, -7.693e-06, -1.0, 1.439e-08, -7.721e-06, -0.9782, 0.0, 0.2079, 0.5001, -2.271e-08, -0.866, 0.6691, 0.0, -0.7431, 0.6691, 0.0, -0.7431, 0.5001, -2.271e-08, -0.866, 0.08751, -0.5474, 0.8323, -0.0875, -0.5474, 0.8323, -0.0875, -0.5474, 0.8323, 0.08751, -0.5474, 0.8323, -0.1045, 0.0, -0.9945, 0.1045, -3.974e-08, -0.9945, 0.1045, -3.974e-08, -0.9945, -0.1045, 0.0, -0.9945, 0.309, 8.517e-08, 0.9511, 0.1046, 3.975e-08, 0.9945, 0.1046, 3.975e-08, 0.9945, 0.309, 8.517e-08, 0.9511, -0.5, 6.814e-08, 0.866, -0.6691, 4.543e-08, 0.7432, -0.6691, 4.543e-08, 0.7432, -0.5, 6.814e-08, 0.866, 0.9136, -9.084e-08, -0.4067, 0.9781, 0.0, -0.2079, 0.9781, 0.0, -0.2079, 0.9136, -9.084e-08, -0.4067, -0.1044, 1.427e-05, 0.9945, -0.3944, 1.707e-05, 0.9189, -0.3944, 1.707e-05, 0.9189, -0.1044, 1.427e-05, 0.9945, 0.1046, 3.975e-08, 0.9945, -0.1046, 0.0, 0.9945, -0.1046, 0.0, 0.9945, 0.1046, 3.975e-08, 0.9945, 0.6691, 0.0, -0.7431, 0.809, -9.084e-08, -0.5878, 0.809, -9.084e-08, -0.5878, 0.6691, 0.0, -0.7431, -0.9781, 1.206e-08, -0.2079, -0.9781, 1.206e-08, -0.2079, -1.0, 1.439e-08, -7.721e-06, -1.0, 1.439e-08, -7.693e-06, 0.9136, 0.0, 0.4067, 0.809, 0.0, 0.5878, 0.809, 0.0, 0.5878, 0.9136, 0.0, 0.4067, -0.5, -6.813e-08, -0.866, -0.309, -2.271e-08, -0.9511, -0.309, -2.271e-08, -0.9511, -0.5, -6.813e-08, -0.866, -0.8091, 0.0, -0.5877, -0.8091, 0.0, -0.5877, -0.9135, -2.34e-09, -0.4068, -0.9135, -2.34e-09, -0.4068, -0.809, 0.0, 0.5878, -0.9136, 0.0, 0.4067, -0.9136, 0.0, 0.4067, -0.809, 0.0, 0.5878, -0.1045, 0.0, -0.9945, -0.1045, 0.0, -0.9945, -0.309, -2.271e-08, -0.9511, -0.309, -2.271e-08, -0.9511, -0.1046, 0.0, 0.9945, -0.3091, 2.271e-08, 0.951, -0.3091, 2.271e-08, 0.951, -0.1046, 0.0, 0.9945, 0.1045, -3.974e-08, -0.9945, 0.309, -6.245e-08, -0.9511, 0.309, -6.245e-08, -0.9511, 0.1045, -3.974e-08, -0.9945, 0.6691, 0.0, 0.7432, 0.5, 4.542e-08, 0.866, 0.5, 4.542e-08, 0.866, 0.6691, 0.0, 0.7432, -0.8129, -0.5644, -0.1437, -0.7944, -0.5745, -0.1971, -0.7935, -0.5749, -0.1995, -0.8129, -0.5644, -0.1437, 0.9781, 0.0, -0.2079, 1.0, 0.0, 4.927e-06, 1.0, 0.0, -4.932e-06, 0.9781, 0.0, -0.2079, 0.809, -9.084e-08, -0.5878, 0.9136, -9.084e-08, -0.4067, 0.9136, -9.084e-08, -0.4067, 0.809, -9.084e-08, -0.5878, -0.9136, 0.0, 0.4067, -0.9782, 0.0, 0.2079, -0.9782, 0.0, 0.2079, -0.9136, 0.0, 0.4067, 0.309, -6.245e-08, -0.9511, 0.5001, -2.271e-08, -0.866, 0.5001, -2.271e-08, -0.866, 0.309, -6.245e-08, -0.9511, -0.3091, 2.271e-08, 0.951, -0.5, 6.814e-08, 0.866, -0.5, 6.814e-08, 0.866, -0.3091, 2.271e-08, 0.951, -0.9135, -2.34e-09, -0.4068, -0.9135, -2.34e-09, -0.4068, -0.9781, 1.206e-08, -0.2079, -0.9781, 1.206e-08, -0.2079, 0.5, 4.542e-08, 0.866, 0.309, 8.517e-08, 0.9511, 0.309, 8.517e-08, 0.9511, 0.5, 4.542e-08, 0.866, -0.7775, -0.2763, 0.5649, -0.643, -0.2763, 0.7142, -0.643, -0.2763, 0.7142, -0.7775, -0.2763, 0.5649, -0.1005, -0.2763, 0.9558, 0.1005, -0.2763, 0.9558, 0.1005, -0.2763, 0.9558, -0.1005, -0.2763, 0.9558, 0.6431, -0.2763, 0.7142, 0.7775, -0.2763, 0.5649, 0.7775, -0.2763, 0.5649, 0.6431, -0.2763, 0.7142, -0.878, -0.2763, 0.3908, -0.7775, -0.2763, 0.5649, -0.7775, -0.2763, 0.5649, -0.878, -0.2763, 0.3908, -0.297, -0.2763, 0.914, -0.1005, -0.2763, 0.9558, -0.1005, -0.2763, 0.9558, -0.297, -0.2763, 0.914, 0.4805, -0.2763, 0.8323, 0.6431, -0.2763, 0.7142, 0.6431, -0.2763, 0.7142, 0.4805, -0.2763, 0.8323, 0.9401, -0.2763, 0.1998, 0.9611, -0.2763, 1.597e-05, 0.9611, -0.2763, 2.454e-05, 0.9401, -0.2763, 0.1999, -0.9401, -0.2763, 0.1998, -0.878, -0.2763, 0.3908, -0.878, -0.2763, 0.3908, -0.9401, -0.2763, 0.1998, -0.4806, -0.2763, 0.8323, -0.297, -0.2763, 0.914, -0.297, -0.2763, 0.914, -0.4806, -0.2763, 0.8323, 0.297, -0.2763, 0.914, 0.4805, -0.2763, 0.8323, 0.4805, -0.2763, 0.8323, 0.297, -0.2763, 0.914, 0.878, -0.2763, 0.3909, 0.9401, -0.2763, 0.1998, 0.9401, -0.2763, 0.1999, 0.878, -0.2763, 0.3909, -0.9611, -0.2763, -6.662e-06, -0.9401, -0.2763, 0.1998, -0.9401, -0.2763, 0.1998, -0.9611, -0.2763, -8.013e-06, -0.643, -0.2763, 0.7142, -0.4806, -0.2763, 0.8323, -0.4806, -0.2763, 0.8323, -0.643, -0.2763, 0.7142, 0.1005, -0.2763, 0.9558, 0.297, -0.2763, 0.914, 0.297, -0.2763, 0.914, 0.1005, -0.2763, 0.9558, 0.7775, -0.2763, 0.5649, 0.878, -0.2763, 0.3909, 0.878, -0.2763, 0.3909, 0.7775, -0.2763, 0.5649, -0.9611, -0.2763, -8.013e-06, -0.9401, -0.2763, -0.1998, -0.9401, -0.2763, -0.1998, -0.9611, -0.2763, -6.662e-06, -0.6431, -0.2763, -0.7142, -0.7776, -0.2763, -0.5648, -0.7776, -0.2763, -0.5648, -0.6431, -0.2763, -0.7142, -0.297, -0.2763, -0.914, -0.1004, -0.2763, -0.9558, -0.1004, -0.2763, -0.9558, -0.297, -0.2763, -0.914, 0.297, -0.2763, -0.914, 0.1004, -0.2763, -0.9558, 0.1004, -0.2763, -0.9558, 0.297, -0.2763, -0.914, -0.878, -0.2763, -0.3909, -0.7776, -0.2763, -0.5648, -0.7776, -0.2763, -0.5648, -0.878, -0.2763, -0.3909, 0.878, -0.2763, -0.3909, 0.7775, -0.2763, -0.5649, 0.7775, -0.2763, -0.5649, 0.878, -0.2763, -0.3909, 0.4806, -0.2763, -0.8323, 0.297, -0.2763, -0.914, 0.297, -0.2763, -0.914, 0.4806, -0.2763, -0.8323, -0.9401, -0.2763, -0.1998, -0.878, -0.2763, -0.3909, -0.878, -0.2763, -0.3909, -0.9401, -0.2763, -0.1998, -0.6431, -0.2763, -0.7142, -0.4805, -0.2763, -0.8323, -0.4805, -0.2763, -0.8323, -0.6431, -0.2763, -0.7142, 0.9611, -0.2763, 1.597e-05, 0.9401, -0.2763, -0.1998, 0.9401, -0.2763, -0.1998, 0.9611, -0.2763, 2.454e-05, 0.6431, -0.2763, -0.7142, 0.4806, -0.2763, -0.8323, 0.4806, -0.2763, -0.8323, 0.6431, -0.2763, -0.7142, 0.1004, -0.2763, -0.9558, -0.1004, -0.2763, -0.9558, -0.1004, -0.2763, -0.9558, 0.1004, -0.2763, -0.9558, 0.9401, -0.2763, -0.1998, 0.878, -0.2763, -0.3909, 0.878, -0.2763, -0.3909, 0.9401, -0.2763, -0.1998, 0.7775, -0.2763, -0.5649, 0.6431, -0.2763, -0.7142, 0.6431, -0.2763, -0.7142, 0.7775, -0.2763, -0.5649, -0.297, -0.2763, -0.914, -0.4805, -0.2763, -0.8323, -0.4805, -0.2763, -0.8323, -0.297, -0.2763, -0.914, -0.5519, -0.7359, 0.3923, -0.6027, -0.7233, 0.3369, -0.5587, -0.6955, 0.4518, -0.6764, -0.6584, 0.3302, -0.6554, -0.6779, 0.3331, -0.5587, -0.6955, 0.4518, -0.6027, -0.7233, 0.3369, -0.6554, -0.6779, 0.3331, -0.6764, -0.6584, 0.3302, -0.7229, -0.611, 0.3225, -0.7229, -0.611, 0.3225, -0.187, -0.6656, -0.7225, -0.1698, -0.6859, -0.7077, -0.2284, -0.6137, -0.7558, -0.2284, -0.6137, -0.7558, 0.1871, -0.6656, -0.7225, 0.2284, -0.6137, -0.7557, 0.2284, -0.6137, -0.7557, 0.1698, -0.6859, -0.7076, 0.1698, -0.6859, -0.7076, -1.362e-05, -0.7401, -0.6725, 0.1363, -0.7378, -0.6612, 0.1871, -0.6656, -0.7225, 0.3941, -1.712e-05, -0.919, 0.6639, -1.837e-05, -0.7479, 0.6639, -1.837e-05, -0.7479, 0.3941, -1.712e-05, -0.919, 0.9203, -1.716e-05, -0.3912, 0.9822, -1.519e-05, -0.1879, 0.9822, -1.519e-05, -0.1879, 0.9203, -1.716e-05, -0.3912, 0.3944, 6.865e-06, 0.9189, 0.1044, 1.158e-05, 0.9945, 0.1044, 1.158e-05, 0.9945, 0.3944, 6.865e-06, 0.9189, 0.7348, -7.304e-07, 0.6783, 0.3944, 6.865e-06, 0.9189, 0.3944, 6.865e-06, 0.9189, 0.7348, -7.304e-07, 0.6783, -0.8202, 3.249e-06, -0.5721, -0.6639, -1.123e-06, -0.7479, -0.6639, -1.123e-06, -0.7479, -0.8202, 3.249e-06, -0.5721, -1.113e-05, -1.0, 1.332e-06, -1.063e-05, -1.0, -3.384e-06, -1.063e-05, -1.0, -3.37e-06, -1.13e-05, -1.0, 3.232e-06, 0.9983, -1.204e-05, 0.05807, 0.9362, -7.542e-06, 0.3515, 0.9362, -7.543e-06, 0.3515, 0.9983, -1.204e-05, 0.05807, -0.3944, 1.707e-05, 0.9189, -0.7348, 1.831e-05, 0.6783, -0.7348, 1.831e-05, 0.6783, -0.3944, 1.707e-05, 0.9189, -0.3941, -6.847e-06, -0.9191, 8.723e-06, -1.304e-05, -1.0, 1.143e-05, -1.304e-05, -1.0, -0.3941, -6.847e-06, -0.9191, 0.6639, -1.837e-05, -0.7479, 0.8202, -1.814e-05, -0.5721, 0.8202, -1.814e-05, -0.5721, 0.6639, -1.837e-05, -0.7479, -0.7348, 1.831e-05, 0.6783, -0.9362, 1.678e-05, 0.3515, -0.9362, 1.678e-05, 0.3515, -0.7348, 1.831e-05, 0.6783, -1.902e-05, -1.0, 5.858e-06, -1.785e-05, -1.0, 1.896e-05, -1.731e-05, -1.0, 2.46e-05, -1.903e-05, -1.0, 5.845e-06, 0.9822, -1.519e-05, -0.1879, 0.9983, -1.204e-05, 0.05807, 0.9983, -1.204e-05, 0.05807, 0.9822, -1.519e-05, -0.1879, -0.9362, 1.678e-05, 0.3515, -0.9983, 1.384e-05, 0.05805, -0.9983, 1.384e-05, 0.05805, -0.9362, 1.678e-05, 0.3515, -0.9203, 6.942e-06, -0.3912, -0.8202, 3.249e-06, -0.5721, -0.8202, 3.249e-06, -0.5721, -0.9203, 6.942e-06, -0.3912, 0.9362, -7.542e-06, 0.3515, 0.7348, -7.304e-07, 0.6783, 0.7348, -7.304e-07, 0.6783, 0.9362, -7.543e-06, 0.3515, -0.9983, 1.384e-05, 0.05805, -0.9822, 1.036e-05, -0.1879, -0.9822, 1.036e-05, -0.1879, -0.9983, 1.384e-05, 0.05805, -0.6639, -1.123e-06, -0.7479, -0.3941, -6.847e-06, -0.9191, -0.3941, -6.847e-06, -0.9191, -0.6639, -1.123e-06, -0.7479, 8.723e-06, -1.304e-05, -1.0, 0.3941, -1.712e-05, -0.919, 0.3941, -1.712e-05, -0.919, 1.143e-05, -1.304e-05, -1.0, 0.8202, -1.814e-05, -0.5721, 0.9203, -1.716e-05, -0.3912, 0.9203, -1.716e-05, -0.3912, 0.8202, -1.814e-05, -0.5721, -1.501e-06, -1.0, 1.401e-05, -8.856e-06, -1.0, 1.008e-05, -8.822e-06, -1.0, 1.01e-05, -1.492e-06, -1.0, 1.402e-05, -1.258e-06, -1.0, 1.214e-05, -6.512e-06, -1.0, 1.135e-05, -9.615e-06, -1.0, 1.079e-05, -1.268e-06, -1.0, 1.214e-05, -1.54e-05, -1.0, 4.22e-05, 1.161e-06, -1.0, 2.604e-05, 2.39e-07, -1.0, 2.71e-05, -1.524e-05, -1.0, 4.283e-05, -1.839e-05, -1.0, 6.877e-06, -1.902e-05, -1.0, 5.858e-06, -1.903e-05, -1.0, 5.845e-06, -1.846e-05, -1.0, 6.76e-06, 6.512e-06, -1.0, 1.134e-05, 1.258e-06, -1.0, 1.206e-05, 1.268e-06, -1.0, 1.206e-05, 9.616e-06, -1.0, 1.09e-05, -3.841e-05, -1.0, 1.735e-05, -2.297e-05, -1.0, 1.66e-05, -2.297e-05, -1.0, 1.66e-05, -3.841e-05, -1.0, 1.727e-05, -1.139e-05, -1.0, 1.424e-05, -1.579e-05, -1.0, 1.019e-05, -1.607e-05, -1.0, 9.853e-06, -1.072e-05, -1.0, 1.472e-05, -1.215e-05, -1.0, 9.198e-06, -1.113e-05, -1.0, 1.332e-06, -1.13e-05, -1.0, 3.232e-06, -1.234e-05, -1.0, 9.426e-06, -2.297e-05, -1.0, 1.66e-05, -7.39e-06, -1.0, 1.683e-05, -7.414e-06, -1.0, 1.676e-05, -2.297e-05, -1.0, 1.66e-05, -1.399e-05, -1.0, 9.887e-06, -1.215e-05, -1.0, 9.198e-06, -1.234e-05, -1.0, 9.426e-06, -1.392e-05, -1.0, 9.893e-06, -8.876e-06, -1.0, -5.473e-06, -1.949e-05, -1.0, 2.329e-06, -2.26e-05, -1.0, 4.848e-06, -9.095e-06, -1.0, -5.175e-06, -7.39e-06, -1.0, 1.683e-05, -1.139e-05, -1.0, 1.424e-05, -1.072e-05, -1.0, 1.472e-05, -7.414e-06, -1.0, 1.676e-05, -6.512e-06, -1.0, 1.135e-05, -1.399e-05, -1.0, 9.887e-06, -1.392e-05, -1.0, 9.893e-06, -9.615e-06, -1.0, 1.079e-05, -1.057e-05, -1.0, -3.336e-06, -8.876e-06, -1.0, -5.473e-06, -9.095e-06, -1.0, -5.175e-06, -1.056e-05, -1.0, -3.376e-06, -1.949e-05, -1.0, 2.329e-06, -3.841e-05, -1.0, 1.735e-05, -3.841e-05, -1.0, 1.727e-05, -2.26e-05, -1.0, 4.848e-06, -1.785e-05, -1.0, 1.896e-05, -1.54e-05, -1.0, 4.22e-05, -1.524e-05, -1.0, 4.283e-05, -1.731e-05, -1.0, 2.46e-05, -1.579e-05, -1.0, 1.019e-05, -1.839e-05, -1.0, 6.877e-06, -1.846e-05, -1.0, 6.76e-06, -1.607e-05, -1.0, 9.853e-06, 1.161e-06, -1.0, 2.604e-05, 6.512e-06, -1.0, 1.134e-05, 9.616e-06, -1.0, 1.09e-05, 2.39e-07, -1.0, 2.71e-05, -1.063e-05, -1.0, -3.384e-06, -1.057e-05, -1.0, -3.336e-06, -1.056e-05, -1.0, -3.376e-06, -1.063e-05, -1.0, -3.37e-06, 1.258e-06, -1.0, 1.206e-05, -1.258e-06, -1.0, 1.214e-05, -1.268e-06, -1.0, 1.214e-05, 1.268e-06, -1.0, 1.206e-05, -0.9822, 1.036e-05, -0.1879, -0.9203, 6.942e-06, -0.3912, -0.9203, 6.942e-06, -0.3912, -0.9822, 1.036e-05, -0.1879, -1.386e-06, -1.0, 1.087e-05, -8.558e-06, -1.0, 8.791e-06, -9.763e-06, -1.0, 1.332e-05, -1.82e-06, -1.0, 1.639e-05, -1.185e-05, -1.0, 2.627e-06, -1.355e-05, -1.0, -3.457e-06, -1.358e-05, -1.0, -3.5e-06, -1.185e-05, -1.0, 2.667e-06, -1.931e-05, -1.0, 2.228e-05, -1.933e-05, -1.0, 3.957e-05, -1.931e-05, -1.0, 3.95e-05, -1.931e-05, -1.0, 2.242e-05, 1.501e-06, -1.0, 1.184e-05, -1.501e-06, -1.0, 1.401e-05, -1.492e-06, -1.0, 1.402e-05, 1.492e-06, -1.0, 1.186e-05, -1.915e-06, -1.0, 2.17e-05, 8.856e-06, -1.0, 6.122e-06, 8.821e-06, -1.0, 6.137e-06, -3.116e-06, -1.0, 2.301e-05, -7.623e-06, -1.0, 5.269e-06, -1.149e-05, -1.0, 5.226e-06, -1.24e-05, -1.0, 6.841e-06, -8.558e-06, -1.0, 8.791e-06, -1.561e-05, -1.0, 2.102e-06, -1.609e-05, -1.0, -4.303e-06, -1.596e-05, -1.0, -4.661e-06, -1.43e-05, -1.0, 1.743e-06, -2.289e-05, -1.0, 1.396e-05, -7.592e-06, -1.0, 1.638e-05, -7.551e-06, -1.0, 1.626e-05, -2.289e-05, -1.0, 1.396e-05, -1.217e-05, -1.0, 1.785e-05, -1.755e-05, -1.0, 1.209e-05, -1.75e-05, -1.0, 1.224e-05, -1.197e-05, -1.0, 1.789e-05, -1.152e-05, -1.0, 6.968e-06, -1.185e-05, -1.0, 2.627e-06, -1.185e-05, -1.0, 2.667e-06, -1.151e-05, -1.0, 6.981e-06, -3.918e-05, -1.0, 1.638e-05, -2.289e-05, -1.0, 1.396e-05, -2.289e-05, -1.0, 1.396e-05, -3.917e-05, -1.0, 1.626e-05, -1.803e-05, -1.0, 2.294e-05, -1.927e-05, -1.0, 3.977e-05, -2.022e-05, -1.0, 3.941e-05, -1.79e-05, -1.0, 2.303e-05, -1.3e-05, -1.0, -9.656e-06, -2.518e-05, -1.0, 3.776e-06, -2.593e-05, -1.0, 4.564e-06, -1.297e-05, -1.0, -9.674e-06, -1.609e-05, -1.0, -4.303e-06, -1.317e-05, -1.0, -3.257e-06, -1.48e-05, -1.0, -4.935e-06, -1.596e-05, -1.0, -4.661e-06, -8.856e-06, -1.0, 1.008e-05, -1.331e-05, -1.0, 6.912e-06, -1.321e-05, -1.0, 6.892e-06, -8.822e-06, -1.0, 1.01e-05, -0.05286, -0.8617, 0.5046, 0.05285, -0.8617, 0.5046, 0.05311, -0.8617, 0.5046, -0.05312, -0.8617, 0.5046, -1.163e-05, -1.0, 1.714e-05, -1.636e-05, -1.0, 8.882e-06, -1.611e-05, -1.0, 8.306e-06, -1.125e-05, -1.0, 1.68e-05, -1.97e-05, -1.0, 6.756e-06, -1.931e-05, -1.0, 2.228e-05, -1.931e-05, -1.0, 2.242e-05, -1.97e-05, -1.0, 6.75e-06, -2.261e-05, -1.0, 2.003e-05, -7.005e-06, -1.0, 2.089e-05, -7.324e-06, -1.0, 2.133e-05, -2.277e-05, -1.0, 2.018e-05, -1.933e-05, -1.0, 3.957e-05, -1.915e-06, -1.0, 2.17e-05, -3.116e-06, -1.0, 2.301e-05, -1.931e-05, -1.0, 3.95e-05, -1.355e-05, -1.0, -3.457e-06, -1.44e-05, -1.0, -6.975e-06, -1.439e-05, -1.0, -7.019e-06, -1.358e-05, -1.0, -3.5e-06, -9.797e-06, -1.0, -5.457e-06, -2.258e-05, -1.0, 2.721e-06, -2.491e-05, -1.0, 3.619e-06, -1.218e-05, -1.0, -7.775e-06, -1.755e-05, -1.0, 1.209e-05, -1.941e-05, -1.0, 6.906e-06, -1.94e-05, -1.0, 6.914e-06, -1.75e-05, -1.0, 1.224e-05, -1.636e-05, -1.0, 8.882e-06, -1.579e-05, -1.0, 6.599e-06, -1.663e-05, -1.0, 5.496e-06, -1.611e-05, -1.0, 8.306e-06, -1.941e-05, -1.0, 6.906e-06, -1.97e-05, -1.0, 6.756e-06, -1.97e-05, -1.0, 6.75e-06, -1.94e-05, -1.0, 6.914e-06, -2.258e-05, -1.0, 2.721e-06, -3.834e-05, -1.0, 1.846e-05, -3.881e-05, -1.0, 1.871e-05, -2.491e-05, -1.0, 3.619e-06, -1.317e-05, -1.0, -3.257e-06, -9.797e-06, -1.0, -5.457e-06, -1.218e-05, -1.0, -7.775e-06, -1.48e-05, -1.0, -4.935e-06, -2.61e-06, -1.0, 2.256e-05, 7.623e-06, -1.0, 6.415e-06, 8.558e-06, -1.0, 8.636e-06, -3.379e-06, -1.0, 2.306e-05, -7.005e-06, -1.0, 2.089e-05, -1.163e-05, -1.0, 1.714e-05, -1.125e-05, -1.0, 1.68e-05, -7.324e-06, -1.0, 2.133e-05, -1.44e-05, -1.0, -6.975e-06, -1.3e-05, -1.0, -9.656e-06, -1.297e-05, -1.0, -9.674e-06, -1.439e-05, -1.0, -7.019e-06, -1.149e-05, -1.0, 5.226e-06, -1.162e-05, -1.0, 8.542e-06, -1.152e-05, -1.0, 8.34e-06, -1.24e-05, -1.0, 6.841e-06, -2.518e-05, -1.0, 3.776e-06, -3.918e-05, -1.0, 1.638e-05, -3.917e-05, -1.0, 1.626e-05, -2.593e-05, -1.0, 4.564e-06, -1.331e-05, -1.0, 6.912e-06, -1.152e-05, -1.0, 6.968e-06, -1.151e-05, -1.0, 6.981e-06, -1.321e-05, -1.0, 6.892e-06, -7.592e-06, -1.0, 1.638e-05, -1.217e-05, -1.0, 1.785e-05, -1.197e-05, -1.0, 1.789e-05, -7.551e-06, -1.0, 1.626e-05, -3.834e-05, -1.0, 1.846e-05, -2.261e-05, -1.0, 2.003e-05, -2.277e-05, -1.0, 2.018e-05, -3.881e-05, -1.0, 1.871e-05, 7.623e-06, -1.0, 6.415e-06, 1.002e-06, -1.0, 6.053e-06, 1.386e-06, -1.0, 1.088e-05, 8.558e-06, -1.0, 8.636e-06, -1.579e-05, -1.0, 6.599e-06, -1.6e-05, -1.0, 7.448e-06, -1.628e-05, -1.0, 6.95e-06, -1.663e-05, -1.0, 5.496e-06, -1.927e-05, -1.0, 3.977e-05, -2.61e-06, -1.0, 2.256e-05, -3.379e-06, -1.0, 2.306e-05, -2.022e-05, -1.0, 3.941e-05, 8.856e-06, -1.0, 6.122e-06, 1.501e-06, -1.0, 1.184e-05, 1.492e-06, -1.0, 1.186e-05, 8.821e-06, -1.0, 6.137e-06, -1.6e-05, -1.0, 7.448e-06, -1.803e-05, -1.0, 2.294e-05, -1.79e-05, -1.0, 2.303e-05, -1.628e-05, -1.0, 6.95e-06, -1.162e-05, -1.0, 8.542e-06, -1.561e-05, -1.0, 2.102e-06, -1.43e-05, -1.0, 1.743e-06, -1.152e-05, -1.0, 8.34e-06, 1.002e-06, -1.0, 6.053e-06, -1.002e-06, -1.0, 6.052e-06, -1.386e-06, -1.0, 1.087e-05, 1.386e-06, -1.0, 1.088e-05, 0.4734, -0.8575, 0.2014, 0.5047, -0.8578, 0.09695, 0.5049, -0.8578, 0.09553, 0.4738, -0.8575, 0.2005, -0.1972, -0.8654, -0.4607, -0.3716, -0.8647, -0.338, -0.3668, -0.8648, -0.3428, -0.1977, -0.8654, -0.4605, -0.4735, -0.8575, 0.2014, -0.4222, -0.8572, 0.2949, -0.4229, -0.8572, 0.2938, -0.4738, -0.8575, 0.2005, -0.4795, -0.8591, -0.1788, -0.5123, -0.8583, -0.03044, -0.5123, -0.8583, -0.02991, -0.4786, -0.8591, -0.1812, 0.2014, -0.8564, 0.4755, 0.3412, -0.8568, 0.3866, 0.3435, -0.8569, 0.3844, 0.2052, -0.8564, 0.4737, 0.4221, -0.8572, 0.2949, 0.4734, -0.8575, 0.2014, 0.4738, -0.8575, 0.2005, 0.4229, -0.8572, 0.2938, 0.3716, -0.8647, -0.338, 0.1972, -0.8654, -0.4607, 0.1977, -0.8654, -0.4605, 0.3668, -0.8648, -0.3428, -0.3412, -0.8568, 0.3866, -0.2014, -0.8563, 0.4755, -0.2053, -0.8564, 0.4737, -0.3435, -0.8569, 0.3844, 0.3412, -0.8568, 0.3866, 0.4221, -0.8572, 0.2949, 0.4229, -0.8572, 0.2938, 0.3435, -0.8569, 0.3844, 0.4795, -0.8591, -0.1788, 0.3716, -0.8647, -0.338, 0.3668, -0.8648, -0.3428, 0.4786, -0.8592, -0.1812, -0.2014, -0.8563, 0.4755, -2.345e-05, -0.8562, 0.5166, -2.573e-05, -0.8562, 0.5166, -0.2053, -0.8564, 0.4737, 0.5047, -0.8578, 0.09695, 0.5123, -0.8583, -0.03045, 0.5123, -0.8583, -0.02991, 0.5049, -0.8578, 0.09553, -0.4222, -0.8572, 0.2949, -0.3412, -0.8568, 0.3866, -0.3435, -0.8569, 0.3844, -0.4229, -0.8572, 0.2938, -2.345e-05, -0.8562, 0.5166, 0.2014, -0.8564, 0.4755, 0.2052, -0.8564, 0.4737, -2.573e-05, -0.8562, 0.5166, -0.05275, -0.8617, -0.5046, -0.1972, -0.8654, -0.4607, -0.1977, -0.8654, -0.4605, -0.05302, -0.8617, -0.5046, -0.5047, -0.8578, 0.09694, -0.4735, -0.8575, 0.2014, -0.4738, -0.8575, 0.2005, -0.505, -0.8578, 0.09553, -0.3716, -0.8647, -0.338, -0.4795, -0.8591, -0.1788, -0.4786, -0.8591, -0.1812, -0.3668, -0.8648, -0.3428, 0.1972, -0.8654, -0.4607, 0.05276, -0.8617, -0.5046, 0.05303, -0.8617, -0.5046, 0.1977, -0.8654, -0.4605, -0.5123, -0.8583, -0.03044, -0.5047, -0.8578, 0.09694, -0.505, -0.8578, 0.09553, -0.5123, -0.8583, -0.02991, 0.5123, -0.8583, -0.03045, 0.4795, -0.8591, -0.1788, 0.4786, -0.8592, -0.1812, 0.5123, -0.8583, -0.02991, 0.05276, -0.8617, -0.5046, -0.05275, -0.8617, -0.5046, -0.05302, -0.8617, -0.5046, 0.05303, -0.8617, -0.5046, -1.002e-06, -1.0, 6.052e-06, -7.623e-06, -1.0, 5.269e-06, -8.558e-06, -1.0, 8.791e-06, -1.386e-06, -1.0, 1.087e-05, -0.5123, -0.8583, 0.02978, -0.4797, -0.8591, 0.1784, -0.4787, -0.8591, 0.1808, -0.5123, -0.8583, 0.02934, 0.5123, -0.8583, 0.02981, 0.5045, -0.8578, -0.0977, 0.5048, -0.8578, -0.0962, 0.5123, -0.8583, 0.02937, -0.1975, -0.8654, 0.4606, -0.05286, -0.8617, 0.5046, -0.05312, -0.8617, 0.5046, -0.1979, -0.8654, 0.4604, 0.3719, -0.8647, 0.3377, 0.4797, -0.8591, 0.1784, 0.4787, -0.8591, 0.1809, 0.3671, -0.8648, 0.3426, 0.5045, -0.8578, -0.0977, 0.4731, -0.8575, -0.2021, 0.4736, -0.8575, -0.2011, 0.5048, -0.8578, -0.0962, 0.05285, -0.8617, 0.5046, 0.1975, -0.8654, 0.4606, 0.1979, -0.8654, 0.4604, 0.05311, -0.8617, 0.5046, -1.37e-05, -0.8562, -0.5166, -0.2012, -0.8563, -0.4756, -0.2051, -0.8564, -0.4738, -1.484e-05, -0.8562, -0.5166, 0.4217, -0.8572, -0.2955, 0.3408, -0.8568, -0.3869, 0.3432, -0.8569, -0.3847, 0.4225, -0.8572, -0.2943, -0.5046, -0.8578, -0.09772, -0.5123, -0.8583, 0.02978, -0.5123, -0.8583, 0.02934, -0.5048, -0.8578, -0.09622, 0.2012, -0.8563, -0.4756, -1.37e-05, -0.8562, -0.5166, -1.484e-05, -0.8562, -0.5166, 0.2051, -0.8564, -0.4738, -0.4797, -0.8591, 0.1784, -0.3719, -0.8646, 0.3377, -0.3671, -0.8648, 0.3426, -0.4787, -0.8591, 0.1808, -0.3408, -0.8568, -0.3869, -0.4217, -0.8572, -0.2955, -0.4225, -0.8572, -0.2943, -0.3432, -0.8569, -0.3847, 0.3408, -0.8568, -0.3869, 0.2012, -0.8563, -0.4756, 0.2051, -0.8564, -0.4738, 0.3432, -0.8569, -0.3847, -0.3719, -0.8646, 0.3377, -0.1975, -0.8654, 0.4606, -0.1979, -0.8654, 0.4604, -0.3671, -0.8648, 0.3426, -0.4217, -0.8572, -0.2955, -0.4732, -0.8575, -0.2021, -0.4736, -0.8575, -0.2011, -0.4225, -0.8572, -0.2943, -0.2012, -0.8563, -0.4756, -0.3408, -0.8568, -0.3869, -0.3432, -0.8569, -0.3847, -0.2051, -0.8564, -0.4738, 0.4797, -0.8591, 0.1784, 0.5123, -0.8583, 0.02981, 0.5123, -0.8583, 0.02937, 0.4787, -0.8591, 0.1809, 0.4731, -0.8575, -0.2021, 0.4217, -0.8572, -0.2955, 0.4225, -0.8572, -0.2943, 0.4736, -0.8575, -0.2011, 0.1975, -0.8654, 0.4606, 0.3719, -0.8647, 0.3377, 0.3671, -0.8648, 0.3426, 0.1979, -0.8654, 0.4604, -0.4732, -0.8575, -0.2021, -0.5046, -0.8578, -0.09772, -0.5048, -0.8578, -0.09622, -0.4736, -0.8575, -0.2011, -1.119e-05, 1.318e-05, 1.0, -0.3941, 1.737e-05, 0.919, -0.3941, 1.737e-05, 0.919, -8.617e-06, 1.318e-05, 1.0, -2.022e-05, -1.0, 3.941e-05, -3.379e-06, -1.0, 2.306e-05, -4.22e-06, -1.0, 2.317e-05, -2.135e-05, -1.0, 3.904e-05, -1.663e-05, -1.0, 5.496e-06, -1.628e-05, -1.0, 6.95e-06, -1.668e-05, -1.0, 6.373e-06, -1.757e-05, -1.0, 4.212e-06, 8.558e-06, -1.0, 8.636e-06, 1.386e-06, -1.0, 1.088e-05, 1.82e-06, -1.0, 1.639e-05, 9.763e-06, -1.0, 1.151e-05, -3.881e-05, -1.0, 1.871e-05, -2.277e-05, -1.0, 2.018e-05, -2.298e-05, -1.0, 2.037e-05, -3.936e-05, -1.0, 1.869e-05, -1.125e-05, -1.0, 1.68e-05, -1.611e-05, -1.0, 8.306e-06, -1.579e-05, -1.0, 7.701e-06, -1.092e-05, -1.0, 1.621e-05, -1.43e-05, -1.0, 1.743e-06, -1.596e-05, -1.0, -4.661e-06, -1.591e-05, -1.0, -5.071e-06, -1.274e-05, -1.0, 1.311e-06, -2.277e-05, -1.0, 2.018e-05, -7.324e-06, -1.0, 2.133e-05, -7.728e-06, -1.0, 2.216e-05, -2.298e-05, -1.0, 2.037e-05, -1.24e-05, -1.0, 6.841e-06, -1.152e-05, -1.0, 8.34e-06, -1.131e-05, -1.0, 8.078e-06, -1.363e-05, -1.0, 8.678e-06, -1.218e-05, -1.0, -7.775e-06, -2.491e-05, -1.0, 3.619e-06, -2.739e-05, -1.0, 4.789e-06, -1.494e-05, -1.0, -1.034e-05, -7.324e-06, -1.0, 2.133e-05, -1.125e-05, -1.0, 1.68e-05, -1.092e-05, -1.0, 1.621e-05, -7.728e-06, -1.0, 2.216e-05, -8.558e-06, -1.0, 8.791e-06, -1.24e-05, -1.0, 6.841e-06, -1.363e-05, -1.0, 8.678e-06, -9.763e-06, -1.0, 1.332e-05, -1.48e-05, -1.0, -4.935e-06, -1.218e-05, -1.0, -7.775e-06, -1.494e-05, -1.0, -1.034e-05, -1.67e-05, -1.0, -6.922e-06, -2.491e-05, -1.0, 3.619e-06, -3.881e-05, -1.0, 1.871e-05, -3.936e-05, -1.0, 1.869e-05, -2.739e-05, -1.0, 4.789e-06, -1.79e-05, -1.0, 2.303e-05, -2.022e-05, -1.0, 3.941e-05, -2.135e-05, -1.0, 3.904e-05, -1.776e-05, -1.0, 2.314e-05, -1.611e-05, -1.0, 8.306e-06, -1.663e-05, -1.0, 5.496e-06, -1.757e-05, -1.0, 4.212e-06, -1.579e-05, -1.0, 7.701e-06, -3.379e-06, -1.0, 2.306e-05, 8.558e-06, -1.0, 8.636e-06, 9.763e-06, -1.0, 1.151e-05, -4.22e-06, -1.0, 2.317e-05, -1.596e-05, -1.0, -4.661e-06, -1.48e-05, -1.0, -4.935e-06, -1.67e-05, -1.0, -6.922e-06, -1.591e-05, -1.0, -5.071e-06, 1.386e-06, -1.0, 1.088e-05, -1.386e-06, -1.0, 1.087e-05, -1.82e-06, -1.0, 1.639e-05, 1.82e-06, -1.0, 1.639e-05, -1.152e-05, -1.0, 8.34e-06, -1.43e-05, -1.0, 1.743e-06, -1.274e-05, -1.0, 1.311e-06, -1.131e-05, -1.0, 8.078e-06, -1.628e-05, -1.0, 6.95e-06, -1.79e-05, -1.0, 2.303e-05, -1.776e-05, -1.0, 2.314e-05, -1.668e-05, -1.0, 6.373e-06, 0.7214, -0.6913, 0.04173, 0.6736, -0.694, 0.2544, 0.5557, -0.8049, 0.2082, 0.5933, -0.8043, 0.0346, 0.7348, -1.845e-05, -0.6783, 0.9362, -1.673e-05, -0.3515, 0.9362, -1.673e-05, -0.3515, 0.7348, -1.845e-05, -0.6783, 0.8202, -3.632e-06, 0.5721, 0.6639, 9.625e-07, 0.7479, 0.6639, 9.625e-07, 0.7479, 0.8202, -3.632e-06, 0.5721, -0.3941, 1.737e-05, 0.919, -0.6639, 1.858e-05, 0.7479, -0.6639, 1.858e-05, 0.7479, -0.3941, 1.737e-05, 0.919, 0.3944, -1.723e-05, -0.9189, 0.7348, -1.845e-05, -0.6783, 0.7348, -1.845e-05, -0.6783, 0.3944, -1.723e-05, -0.9189, 0.9203, -7.559e-06, 0.3912, 0.8202, -3.632e-06, 0.5721, 0.8202, -3.632e-06, 0.5721, 0.9203, -7.559e-06, 0.3912, 0.6639, 9.625e-07, 0.7479, 0.3941, 6.84e-06, 0.9191, 0.3941, 6.84e-06, 0.9191, 0.6639, 9.625e-07, 0.7479, -0.9983, 1.273e-05, -0.05807, -0.9362, 7.727e-06, -0.3515, -0.9362, 7.727e-06, -0.3515, -0.9983, 1.273e-05, -0.05807, -0.8202, 1.822e-05, 0.5721, -0.9203, 1.717e-05, 0.3912, -0.9203, 1.717e-05, 0.3912, -0.8202, 1.822e-05, 0.5721, -0.7348, 8.461e-07, -0.6783, -0.3944, -6.788e-06, -0.9189, -0.3944, -6.788e-06, -0.9189, -0.7348, 8.461e-07, -0.6783, 0.9822, -1.08e-05, 0.1879, 0.9203, -7.559e-06, 0.3912, 0.9203, -7.559e-06, 0.3912, 0.9822, -1.08e-05, 0.1879, -0.1044, -1.171e-05, -0.9945, 0.1044, -1.449e-05, -0.9945, 0.1044, -1.449e-05, -0.9945, -0.1044, -1.171e-05, -0.9945, 0.9362, -1.673e-05, -0.3515, 0.9983, -1.378e-05, -0.05805, 0.9983, -1.378e-05, -0.05805, 0.9362, -1.673e-05, -0.3515, -0.9822, 1.568e-05, 0.1879, -0.9983, 1.273e-05, -0.05807, -0.9983, 1.273e-05, -0.05807, -0.9822, 1.568e-05, 0.1879, 0.1044, -1.449e-05, -0.9945, 0.3944, -1.723e-05, -0.9189, 0.3944, -1.723e-05, -0.9189, 0.1044, -1.449e-05, -0.9945, -0.9362, 7.727e-06, -0.3515, -0.7348, 8.461e-07, -0.6783, -0.7348, 8.461e-07, -0.6783, -0.9362, 7.727e-06, -0.3515, -0.9203, 1.717e-05, 0.3912, -0.9822, 1.568e-05, 0.1879, -0.9822, 1.568e-05, 0.1879, -0.9203, 1.717e-05, 0.3912, -0.3944, -6.788e-06, -0.9189, -0.1044, -1.171e-05, -0.9945, -0.1044, -1.171e-05, -0.9945, -0.3944, -6.788e-06, -0.9189, 0.3941, 6.84e-06, 0.9191, -1.119e-05, 1.318e-05, 1.0, -8.617e-06, 1.318e-05, 1.0, 0.3941, 6.84e-06, 0.9191, -0.6639, 1.858e-05, 0.7479, -0.8202, 1.822e-05, 0.5721, -0.8202, 1.822e-05, 0.5721, -0.6639, 1.858e-05, 0.7479, 0.9983, -1.378e-05, -0.05805, 0.9822, -1.08e-05, 0.1879, 0.9822, -1.08e-05, 0.1879, 0.9983, -1.378e-05, -0.05805, 0.5834, -0.8044, -0.1118, 0.5933, -0.8043, 0.0346, 0.2357, -0.9717, 0.01386, 0.2291, -0.9724, -0.04421, 0.5972, -0.6859, -0.4157, 0.6685, -0.6875, -0.2836, 0.548, -0.8034, -0.233, 0.4895, -0.8023, -0.3416, 0.5193, -0.7044, 0.4839, 0.2794, -0.7062, 0.6505, 0.2301, -0.812, 0.5364, 0.4328, -0.8091, 0.3976, -0.7117, -0.6893, -0.1354, -0.6685, -0.6875, -0.2836, -0.548, -0.8034, -0.2331, -0.5834, -0.8044, -0.1118, 0.07459, -0.7008, 0.7094, -0.0746, -0.7008, 0.7094, -0.06075, -0.813, 0.5791, 0.06073, -0.813, 0.5791, -0.6736, -0.694, 0.2543, -0.7214, -0.6913, 0.0417, -0.5933, -0.8042, 0.03457, -0.5557, -0.8049, 0.2082, 0.7117, -0.6893, -0.1354, 0.7214, -0.6913, 0.04173, 0.5933, -0.8043, 0.0346, 0.5834, -0.8044, -0.1118, -0.0746, -0.7008, 0.7094, -0.2795, -0.7062, 0.6505, -0.2301, -0.812, 0.5364, -0.06075, -0.813, 0.5791, 0.6736, -0.694, 0.2544, 0.5193, -0.7044, 0.4839, 0.4328, -0.8091, 0.3976, 0.5557, -0.8049, 0.2082, 0.6685, -0.6875, -0.2836, 0.7117, -0.6893, -0.1354, 0.5834, -0.8044, -0.1118, 0.548, -0.8034, -0.233, 0.2794, -0.7062, 0.6505, 0.07459, -0.7008, 0.7094, 0.06073, -0.813, 0.5791, 0.2301, -0.812, 0.5364, -0.2899, -0.6827, -0.6707, -9.353e-06, -0.6821, -0.7313, -1.1e-05, -0.7932, -0.6089, -0.2383, -0.7952, -0.5575, 0.4854, -0.6843, -0.5442, 0.5972, -0.6859, -0.4157, 0.4895, -0.8023, -0.3416, 0.3985, -0.7994, -0.4496, -0.7214, -0.6913, 0.0417, -0.7117, -0.6893, -0.1354, -0.5834, -0.8044, -0.1118, -0.5933, -0.8042, 0.03457, -9.353e-06, -0.6821, -0.7313, 0.2899, -0.6827, -0.6707, 0.2383, -0.7952, -0.5575, -1.1e-05, -0.7932, -0.6089, -0.5193, -0.7044, 0.4839, -0.6736, -0.694, 0.2543, -0.5557, -0.8049, 0.2082, -0.4328, -0.8091, 0.3976, -0.5972, -0.6859, -0.4157, -0.4854, -0.6843, -0.5443, -0.3985, -0.7994, -0.4496, -0.4895, -0.8023, -0.3417, 0.2899, -0.6827, -0.6707, 0.4854, -0.6843, -0.5442, 0.3985, -0.7994, -0.4496, 0.2383, -0.7952, -0.5575, -0.2795, -0.7062, 0.6505, -0.5193, -0.7044, 0.4839, -0.4328, -0.8091, 0.3976, -0.2301, -0.812, 0.5364, -0.6685, -0.6875, -0.2836, -0.5972, -0.6859, -0.4157, -0.4895, -0.8023, -0.3417, -0.548, -0.8034, -0.2331, -0.4854, -0.6843, -0.5443, -0.2899, -0.6827, -0.6707, -0.2383, -0.7952, -0.5575, -0.3985, -0.7994, -0.4496, -0.2357, -0.9717, 0.01384, -0.2291, -0.9724, -0.04423, -1.348e-05, -1.0, 1.306e-05, -0.06075, -0.813, 0.5791, -0.2301, -0.812, 0.5364, -0.09258, -0.972, 0.216, -0.02357, -0.974, 0.2252, 0.5557, -0.8049, 0.2082, 0.4328, -0.8091, 0.3976, 0.1775, -0.9709, 0.1611, 0.2228, -0.9713, 0.08292, 0.548, -0.8034, -0.233, 0.5834, -0.8044, -0.1118, 0.2291, -0.9724, -0.04421, 0.215, -0.9723, -0.09166, 0.2301, -0.812, 0.5364, 0.06073, -0.813, 0.5791, 0.02357, -0.974, 0.2252, 0.09257, -0.972, 0.216, -0.2383, -0.7952, -0.5575, -1.1e-05, -0.7932, -0.6089, -1.899e-05, -0.9678, -0.2516, -0.09643, -0.9689, -0.2279, 0.3985, -0.7994, -0.4496, 0.4895, -0.8023, -0.3416, 0.192, -0.9721, -0.1344, 0.1582, -0.9709, -0.1795, -0.5933, -0.8042, 0.03457, -0.5834, -0.8044, -0.1118, -0.2291, -0.9724, -0.04423, -0.2357, -0.9717, 0.01384, -1.1e-05, -0.7932, -0.6089, 0.2383, -0.7952, -0.5575, 0.09639, -0.9689, -0.2279, -1.899e-05, -0.9678, -0.2516, -0.4328, -0.8091, 0.3976, -0.5557, -0.8049, 0.2082, -0.2228, -0.9713, 0.08289, -0.1775, -0.9709, 0.161, -0.4895, -0.8023, -0.3417, -0.3985, -0.7994, -0.4496, -0.1582, -0.9709, -0.1796, -0.1921, -0.9721, -0.1344, 0.2383, -0.7952, -0.5575, 0.3985, -0.7994, -0.4496, 0.1582, -0.9709, -0.1795, 0.09639, -0.9689, -0.2279, -0.2301, -0.812, 0.5364, -0.4328, -0.8091, 0.3976, -0.1775, -0.9709, 0.161, -0.09258, -0.972, 0.216, -0.548, -0.8034, -0.2331, -0.4895, -0.8023, -0.3417, -0.1921, -0.9721, -0.1344, -0.215, -0.9723, -0.09167, -0.3985, -0.7994, -0.4496, -0.2383, -0.7952, -0.5575, -0.09643, -0.9689, -0.2279, -0.1582, -0.9709, -0.1796, 0.5933, -0.8043, 0.0346, 0.5557, -0.8049, 0.2082, 0.2228, -0.9713, 0.08292, 0.2357, -0.9717, 0.01386, 0.4895, -0.8023, -0.3416, 0.548, -0.8034, -0.233, 0.215, -0.9723, -0.09166, 0.192, -0.9721, -0.1344, 0.4328, -0.8091, 0.3976, 0.2301, -0.812, 0.5364, 0.09257, -0.972, 0.216, 0.1775, -0.9709, 0.1611, -0.5834, -0.8044, -0.1118, -0.548, -0.8034, -0.2331, -0.215, -0.9723, -0.09167, -0.2291, -0.9724, -0.04423, 0.06073, -0.813, 0.5791, -0.06075, -0.813, 0.5791, -0.02357, -0.974, 0.2252, 0.02357, -0.974, 0.2252, -0.5557, -0.8049, 0.2082, -0.5933, -0.8042, 0.03457, -0.2357, -0.9717, 0.01384, -0.2228, -0.9713, 0.08289, -1.899e-05, -0.9678, -0.2516, 0.09639, -0.9689, -0.2279, -1.348e-05, -1.0, 1.306e-05, -0.1775, -0.9709, 0.161, -0.2228, -0.9713, 0.08289, -1.348e-05, -1.0, 1.306e-05, -0.1921, -0.9721, -0.1344, -0.1582, -0.9709, -0.1796, -1.348e-05, -1.0, 1.306e-05, 0.09639, -0.9689, -0.2279, 0.1582, -0.9709, -0.1795, -1.348e-05, -1.0, 1.306e-05, -0.09258, -0.972, 0.216, -0.1775, -0.9709, 0.161, -1.348e-05, -1.0, 1.306e-05, -0.215, -0.9723, -0.09167, -0.1921, -0.9721, -0.1344, -1.348e-05, -1.0, 1.306e-05, -0.1582, -0.9709, -0.1796, -0.09643, -0.9689, -0.2279, -1.348e-05, -1.0, 1.306e-05, 0.2357, -0.9717, 0.01386, 0.2228, -0.9713, 0.08292, -1.348e-05, -1.0, 1.306e-05, 0.192, -0.9721, -0.1344, 0.215, -0.9723, -0.09166, -1.348e-05, -1.0, 1.306e-05, 0.1775, -0.9709, 0.1611, 0.09257, -0.972, 0.216, -1.348e-05, -1.0, 1.306e-05, -0.2291, -0.9724, -0.04423, -0.215, -0.9723, -0.09167, -1.348e-05, -1.0, 1.306e-05, 0.02357, -0.974, 0.2252, -0.02357, -0.974, 0.2252, -1.348e-05, -1.0, 1.306e-05, -0.2228, -0.9713, 0.08289, -0.2357, -0.9717, 0.01384, -1.348e-05, -1.0, 1.306e-05, 0.2291, -0.9724, -0.04421, 0.2357, -0.9717, 0.01386, -1.348e-05, -1.0, 1.306e-05, -0.02357, -0.974, 0.2252, -0.09258, -0.972, 0.216, -1.348e-05, -1.0, 1.306e-05, 0.2228, -0.9713, 0.08292, 0.1775, -0.9709, 0.1611, -1.348e-05, -1.0, 1.306e-05, 0.215, -0.9723, -0.09166, 0.2291, -0.9724, -0.04421, -1.348e-05, -1.0, 1.306e-05, 0.09257, -0.972, 0.216, 0.02357, -0.974, 0.2252, -1.348e-05, -1.0, 1.306e-05, -0.09643, -0.9689, -0.2279, -1.899e-05, -0.9678, -0.2516, -1.348e-05, -1.0, 1.306e-05, 0.1582, -0.9709, -0.1795, 0.192, -0.9721, -0.1344, -1.348e-05, -1.0, 1.306e-05, -0.07303, -0.7158, 0.6944, 0.07301, -0.7158, 0.6944, 0.07259, -0.7158, 0.6945, -0.0726, -0.7158, 0.6945, -0.2965, -0.702, 0.6475, -0.07303, -0.7158, 0.6944, -0.0726, -0.7158, 0.6945, -0.2672, -0.7057, 0.6562, 0.07301, -0.7158, 0.6944, 0.2964, -0.702, 0.6475, 0.2672, -0.7057, 0.6562, 0.07259, -0.7158, 0.6945, -0.7089, -0.7044, 0.03477, -0.6911, -0.7097, -0.1371, -0.6926, -0.7095, -0.1303, -0.7088, -0.7039, 0.04604, -0.4613, -0.7202, -0.5182, -0.5726, -0.7168, -0.3978, -0.5698, -0.7169, -0.4017, -0.4588, -0.7203, -0.5203, -0.6429, -0.7137, -0.2782, -0.5698, -0.7169, -0.4017, -0.5726, -0.7168, -0.3978, -0.6456, -0.7135, -0.2722, 0.6456, -0.7135, -0.2722, 0.5726, -0.7169, -0.3978, 0.5698, -0.7169, -0.4017, 0.6429, -0.7137, -0.2782, -0.6911, -0.7097, -0.1371, -0.6429, -0.7137, -0.2782, -0.6456, -0.7135, -0.2722, -0.6926, -0.7095, -0.1303, 0.7088, -0.7039, 0.04607, 0.6926, -0.7095, -0.1302, 0.6911, -0.7097, -0.1371, 0.7089, -0.7045, 0.0348, 0.6926, -0.7095, -0.1302, 0.6456, -0.7135, -0.2722, 0.6429, -0.7137, -0.2782, 0.6911, -0.7097, -0.1371, 0.5726, -0.7169, -0.3978, 0.4613, -0.7202, -0.5182, 0.4588, -0.7203, -0.5203, 0.5698, -0.7169, -0.4017, -0.6722, -0.693, 0.2607, -0.5315, -0.6895, 0.492, -0.5331, -0.6895, 0.4903, -0.6767, -0.694, 0.2458, -0.5315, -0.6895, 0.492, -0.2965, -0.702, 0.6475, -0.2672, -0.7057, 0.6562, -0.5331, -0.6895, 0.4903, 0.6721, -0.693, 0.2607, 0.7088, -0.7039, 0.04607, 0.7089, -0.7045, 0.0348, 0.6767, -0.694, 0.2458, 0.2964, -0.702, 0.6475, 0.5315, -0.6895, 0.4921, 0.5331, -0.6895, 0.4903, 0.2672, -0.7057, 0.6562, -0.7088, -0.7039, 0.04604, -0.6722, -0.693, 0.2607, -0.6767, -0.694, 0.2458, -0.7089, -0.7044, 0.03477, 0.5315, -0.6895, 0.4921, 0.6721, -0.693, 0.2607, 0.6767, -0.694, 0.2458, 0.5331, -0.6895, 0.4903, -0.2688, -0.7262, -0.6327, -1.181e-05, -0.7303, -0.6832, -7.68e-06, -0.7303, -0.6832, -0.2731, -0.7262, -0.631, 0.2731, -0.7262, -0.631, -7.68e-06, -0.7303, -0.6832, -1.181e-05, -0.7303, -0.6832, 0.2687, -0.7262, -0.6327, 0.4613, -0.7202, -0.5182, 0.2731, -0.7262, -0.631, 0.2687, -0.7262, -0.6327, 0.4588, -0.7203, -0.5203, -0.4588, -0.7203, -0.5203, -0.2688, -0.7262, -0.6327, -0.2731, -0.7262, -0.631, -0.4613, -0.7202, -0.5182, 0.1044, 1.158e-05, 0.9945, -0.1044, 1.427e-05, 0.9945, -0.1044, 1.427e-05, 0.9945, 0.1044, 1.158e-05, 0.9945])] * 3)])

# ---- objects
ob_vp6242_tool_camera = bpy.data.objects.new('VP6242 Tool Camera', me_vp6242_tool_camera)

# ---- transforms, parenting, visibility, modifiers, constraints
ob_vp6242_tool_camera.location = (0.0, 0.0, 0.0)
ob_vp6242_tool_camera.color = (0.8, 0.8, 0.8, 1.0)

# ---- collection membership
col_collection.objects.link(ob_vp6242_tool_camera)

# ---- scene / render settings (as saved in the file)
scene.frame_start = 1; scene.frame_end = 250; scene.frame_set(1)
scene.render.engine = 'BLENDER_EEVEE_NEXT'
scene.cycles.sampling_pattern = 'TABULATED_SOBOL'
bpy.context.view_layer.update()

# ---- added for rendering (the .blend has no active camera and no usable light): camera, sun
cam_auto = bpy.data.cameras.new('AutoCamera')
cam_auto.lens = 50.0
cam_auto.sensor_width = 36.0
cam_auto.clip_end = 1000.0
ob_auto_camera = bpy.data.objects.new('AutoCamera', cam_auto)
scene.collection.objects.link(ob_auto_camera)
ob_auto_camera.location = (0.185045, -0.240126, 0.148036)
ob_auto_camera.rotation_euler = (1.09748, -7.21219e-08, 0.694738)
scene.camera = ob_auto_camera
light_auto_sun = bpy.data.lights.new('AutoSun', 'SUN')
light_auto_sun.energy = 3.0
light_auto_sun.angle = 0.0523599
ob_auto_sun = bpy.data.objects.new('AutoSun', light_auto_sun)
scene.collection.objects.link(ob_auto_sun)
ob_auto_sun.rotation_euler = (0.872665, 0.174533, 0.523599)
bpy.context.view_layer.update()
